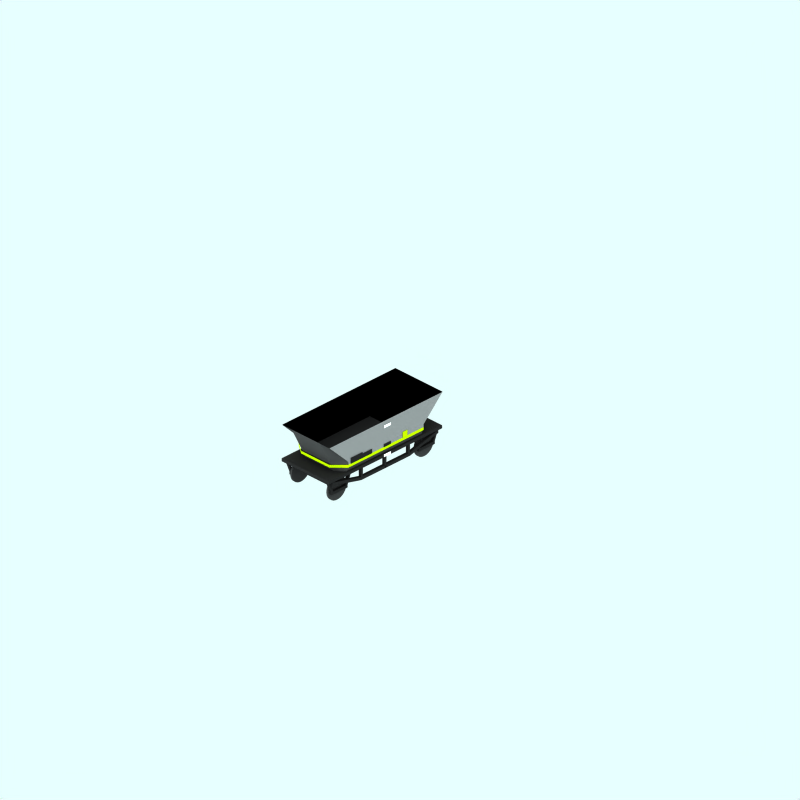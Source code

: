 # Source: haa.blend  (saved by Blender 2.42.0; exported with 4.5.12 LTS)
import bpy
from mathutils import Matrix  # noqa: F401  (used for matrix-valued properties, if any)

bpy.ops.wm.read_factory_settings(use_empty=True)
scene = bpy.context.scene
scene.name = 'Scene'

# ---- collections
col_collection_1 = bpy.data.collections.new('Collection 1'); scene.collection.children.link(col_collection_1)
col_collection_2 = bpy.data.collections.new('Collection 2'); scene.collection.children.link(col_collection_2)
col_collection_2.hide_render = True
col_collection_2.hide_viewport = True
col_collection_3 = bpy.data.collections.new('Collection 3'); scene.collection.children.link(col_collection_3)

# ---- materials (node trees are filled in below, after node groups)
mat_underframe = bpy.data.materials.new('Underframe')
mat_underframe.alpha_threshold = 0.0
mat_underframe.preview_render_type = 'FLAT'
mat_underframe.diffuse_color = (0.1334, 0.1334, 0.1334, 1.0)
mat_underframe.roughness = 0.5
mat_underframe.line_color = (0.0, 0.0, 0.0, 1.0)
mat_sign = bpy.data.materials.new('Sign')
mat_sign.alpha_threshold = 0.0
mat_sign.preview_render_type = 'FLAT'
mat_sign.diffuse_color = (1.0, 1.0, 1.0, 1.0)
mat_sign.roughness = 0.5
mat_sign.line_color = (0.0, 0.0, 0.0, 1.0)
mat_stripe = bpy.data.materials.new('Stripe')
mat_stripe.alpha_threshold = 0.0
mat_stripe.preview_render_type = 'FLAT'
mat_stripe.diffuse_color = (0.7154, 0.8921, 0.0, 1.0)
mat_stripe.roughness = 0.5
mat_stripe.line_color = (0.0, 0.0, 0.0, 1.0)
mat_maincolour1 = bpy.data.materials.new('MainColour1')
mat_maincolour1.alpha_threshold = 0.0
mat_maincolour1.preview_render_type = 'CUBE'
mat_maincolour1.diffuse_color = (0.5091, 0.509, 0.509, 1.0)
mat_maincolour1.specular_color = (1.0, 0.9999, 0.9999)
mat_maincolour1.roughness = 0.5
mat_maincolour1.line_color = (0.0, 0.0, 0.0, 1.0)
mat_maincolour2 = bpy.data.materials.new('MainColour2')
mat_maincolour2.alpha_threshold = 0.0
mat_maincolour2.preview_render_type = 'FLAT'
mat_maincolour2.diffuse_color = (0.2586, 0.2586, 0.2586, 1.0)
mat_maincolour2.roughness = 0.5
mat_maincolour2.line_color = (0.0, 0.0, 0.0, 1.0)
mat_inner = bpy.data.materials.new('Inner')
mat_inner.alpha_threshold = 0.0
mat_inner.preview_render_type = 'FLAT'
mat_inner.diffuse_color = (0.0001, 9.999e-05, 9.999e-05, 1.0)
mat_inner.roughness = 0.5
mat_inner.line_color = (0.0, 0.0, 0.0, 1.0)
mat_wheel = bpy.data.materials.new('wheel')
mat_wheel.alpha_threshold = 0.0
mat_wheel.preview_render_type = 'FLAT'
mat_wheel.diffuse_color = (0.2144, 0.2144, 0.2144, 1.0)
mat_wheel.roughness = 0.5
mat_wheel.line_color = (0.0, 0.0, 0.0, 1.0)

# ---- material node trees

# ---- world
world_world = bpy.data.worlds.new('World'); scene.world = world_world
world_world.color = (0.9059, 1.0, 1.0)
world_world.use_sun_shadow = False
world_world.sun_shadow_jitter_overblur = 0.0
world_world.cycles.sampling_method = 'MANUAL'
world_world.cycles.sample_map_resolution = 256

# ---- cameras
cam_camera_001 = bpy.data.cameras.new('Camera.001')
cam_camera_001.type = 'ORTHO'
cam_camera_001.passepartout_alpha = 0.2
cam_camera_001.clip_end = 100.0
cam_camera_001.lens = 35.0
cam_camera_001.ortho_scale = 24.0
cam_camera_001.display_size = 5.91
cam_camera_001.show_passepartout = False
cam_camera_001.show_safe_areas = True
cam_camera_001.dof.focus_distance = 0.0
cam_camera_001.dof.aperture_fstop = 128.0

# ---- lights
light_lamp = bpy.data.lights.new('Lamp', 'SUN')
light_lamp.transmission_factor = 0.0
light_lamp.angle = 1.571
light_lamp.energy = 0.028
light_lamp.shadow_buffer_clip_start = 0.5
light_lamp.shadow_soft_size = 1.0
light_lamp.shadow_cascade_max_distance = 1000.0
light_lamp.cycles.use_multiple_importance_sampling = False

# ---- meshes
me_cube_007 = bpy.data.meshes.new('Cube.007')
me_cube_007.from_pydata([(-1.575, 0.6422, 0.8991), (-1.575, 0.9422, 0.8991), (-1.575, 0.6422, 0.9991), (-1.575, 0.9422, 0.9991), (-1.645, 0.6422, 0.8991), (-1.645, 0.9422, 0.8991), (-1.645, 0.6422, 0.9991), (-1.645, 0.9422, 0.9991)], [], [(0, 2, 3, 1), (4, 6, 7, 5), (2, 6, 7, 3), (1, 3, 7, 5), (0, 4, 6, 2), (0, 1, 5, 4)])
me_cube_007.materials.append(mat_underframe)
me_cube_007.use_remesh_preserve_volume = False
me_cube_007.use_remesh_preserve_attributes = False
me_cube_007.use_mirror_vertex_groups = False
me_cube_007.update()
me_cube_006 = bpy.data.meshes.new('Cube.006')
me_cube_006.from_pydata([(-1.575, 0.6422, 0.8936), (-1.575, 0.9422, 0.8936), (-1.575, 0.6422, 0.9936), (-1.575, 0.9422, 0.9936), (-1.645, 0.6422, 0.8936), (-1.645, 0.9422, 0.8936), (-1.645, 0.6422, 0.9936), (-1.645, 0.9422, 0.9936)], [], [(0, 2, 3, 1), (4, 6, 7, 5), (2, 6, 7, 3), (1, 3, 7, 5), (0, 4, 6, 2), (0, 1, 5, 4)])
me_cube_006.materials.append(mat_underframe)
me_cube_006.use_remesh_preserve_volume = False
me_cube_006.use_remesh_preserve_attributes = False
me_cube_006.use_mirror_vertex_groups = False
me_cube_006.update()
me_cube_005 = bpy.data.meshes.new('Cube.005')
me_cube_005.from_pydata([(-0.575, 0.6422, 0.8936), (-0.575, 0.9422, 0.8936), (-0.575, 0.6422, 0.9936), (-0.575, 0.9422, 0.9936), (-0.645, 0.6422, 0.8936), (-0.645, 0.9422, 0.8936), (-0.645, 0.6422, 0.9936), (-0.645, 0.9422, 0.9936)], [], [(0, 2, 3, 1), (4, 6, 7, 5), (2, 6, 7, 3), (1, 3, 7, 5), (0, 4, 6, 2), (0, 1, 5, 4)])
me_cube_005.materials.append(mat_underframe)
me_cube_005.use_remesh_preserve_volume = False
me_cube_005.use_remesh_preserve_attributes = False
me_cube_005.use_mirror_vertex_groups = False
me_cube_005.update()
me_cube_004 = bpy.data.meshes.new('Cube.004')
me_cube_004.from_pydata([(-0.575, 0.6422, 0.8991), (-0.575, 0.9422, 0.8991), (-0.575, 0.6422, 0.9991), (-0.575, 0.9422, 0.9991), (-0.645, 0.6422, 0.8991), (-0.645, 0.9422, 0.8991), (-0.645, 0.6422, 0.9991), (-0.645, 0.9422, 0.9991)], [], [(0, 2, 3, 1), (4, 6, 7, 5), (2, 6, 7, 3), (1, 3, 7, 5), (0, 4, 6, 2), (0, 1, 5, 4)])
me_cube_004.materials.append(mat_underframe)
me_cube_004.use_remesh_preserve_volume = False
me_cube_004.use_remesh_preserve_attributes = False
me_cube_004.use_mirror_vertex_groups = False
me_cube_004.update()
me_cube_001 = bpy.data.meshes.new('Cube.001')
me_cube_001.from_pydata([(-0.575, 0.5422, 0.8936), (-0.575, 0.6422, 0.8936), (-0.575, 0.5422, 0.9936), (-0.575, 0.6422, 0.9936), (-1.645, 0.5422, 0.8936), (-1.645, 0.6422, 0.8936), (-1.645, 0.5422, 0.9936), (-1.645, 0.6422, 0.9936)], [], [(0, 2, 3, 1), (4, 6, 7, 5), (2, 6, 7, 3), (1, 3, 7, 5), (0, 4, 6, 2), (0, 1, 5, 4)])
me_cube_001.materials.append(mat_underframe)
me_cube_001.use_remesh_preserve_volume = False
me_cube_001.use_remesh_preserve_attributes = False
me_cube_001.use_mirror_vertex_groups = False
me_cube_001.update()
me_cube = bpy.data.meshes.new('Cube')
me_cube.from_pydata([(-0.575, 0.5422, 0.8991), (-0.575, 0.6422, 0.8991), (-0.575, 0.5422, 0.9991), (-0.575, 0.6422, 0.9991), (-1.645, 0.5422, 0.8991), (-1.645, 0.6422, 0.8991), (-1.645, 0.5422, 0.9991), (-1.645, 0.6422, 0.9991)], [], [(0, 2, 3, 1), (4, 6, 7, 5), (2, 6, 7, 3), (1, 3, 7, 5), (0, 4, 6, 2), (0, 1, 5, 4)])
me_cube.materials.append(mat_underframe)
me_cube.use_remesh_preserve_volume = False
me_cube.use_remesh_preserve_attributes = False
me_cube.use_mirror_vertex_groups = False
me_cube.update()
me_plane_053 = bpy.data.meshes.new('Plane.053')
me_plane_053.from_pydata([(-1.4, 1.05, 1.01), (-1.4, 0.95, 1.01), (-1.7, 0.95, 1.01), (-1.7, 1.05, 1.01)], [], [(0, 3, 2, 1)])
me_plane_053.materials.append(mat_sign)
me_plane_053.use_remesh_preserve_volume = False
me_plane_053.use_remesh_preserve_attributes = False
me_plane_053.use_mirror_vertex_groups = False
me_plane_053.update()
me_plane_052 = bpy.data.meshes.new('Plane.052')
me_plane_052.from_pydata([(-1.4, 2.05, 1.01), (-1.4, 1.95, 1.01), (-1.7, 1.95, 1.01), (-1.7, 2.05, 1.01)], [], [(0, 3, 2, 1)])
me_plane_052.materials.append(mat_sign)
me_plane_052.use_remesh_preserve_volume = False
me_plane_052.use_remesh_preserve_attributes = False
me_plane_052.use_mirror_vertex_groups = False
me_plane_052.update()
me_plane_051 = bpy.data.meshes.new('Plane.051')
me_plane_051.from_pydata([(-1.4, 2.05, 1.01), (-1.4, 1.95, 1.01), (-1.7, 1.95, 1.01), (-1.7, 2.05, 1.01)], [], [(0, 3, 2, 1)])
me_plane_051.materials.append(mat_sign)
me_plane_051.use_remesh_preserve_volume = False
me_plane_051.use_remesh_preserve_attributes = False
me_plane_051.use_mirror_vertex_groups = False
me_plane_051.update()
me_plane_050 = bpy.data.meshes.new('Plane.050')
me_plane_050.from_pydata([(-1.4, 1.05, 1.01), (-1.4, 0.95, 1.01), (-1.7, 0.95, 1.01), (-1.7, 1.05, 1.01)], [], [(0, 3, 2, 1)])
me_plane_050.materials.append(mat_sign)
me_plane_050.use_remesh_preserve_volume = False
me_plane_050.use_remesh_preserve_attributes = False
me_plane_050.use_mirror_vertex_groups = False
me_plane_050.update()
me_plane_049 = bpy.data.meshes.new('Plane.049')
me_plane_049.from_pydata([(-2.6, 1.5, 1.01), (-2.6, 1.3, 1.01), (-3.1, 1.3, 1.01), (-3.1, 1.5, 1.01)], [], [(0, 3, 2, 1)])
me_plane_049.materials.append(mat_underframe)
me_plane_049.use_remesh_preserve_volume = False
me_plane_049.use_remesh_preserve_attributes = False
me_plane_049.use_mirror_vertex_groups = False
me_plane_049.update()
me_plane_048 = bpy.data.meshes.new('Plane.048')
me_plane_048.from_pydata([(-2.2, 1.45, 1.01), (-2.2, 1.3, 1.01), (-2.6, 1.3, 1.01), (-2.6, 1.45, 1.01)], [], [(0, 3, 2, 1)])
me_plane_048.materials.append(mat_underframe)
me_plane_048.use_remesh_preserve_volume = False
me_plane_048.use_remesh_preserve_attributes = False
me_plane_048.use_mirror_vertex_groups = False
me_plane_048.update()
me_plane_047 = bpy.data.meshes.new('Plane.047')
me_plane_047.from_pydata([(-1.4, 1.4, 1.01), (-1.4, 1.3, 1.01), (-1.7, 1.3, 1.01), (-1.7, 1.4, 1.01)], [], [(0, 3, 2, 1)])
me_plane_047.materials.append(mat_underframe)
me_plane_047.use_remesh_preserve_volume = False
me_plane_047.use_remesh_preserve_attributes = False
me_plane_047.use_mirror_vertex_groups = False
me_plane_047.update()
me_plane_046 = bpy.data.meshes.new('Plane.046')
me_plane_046.from_pydata([(-0.7, 1.5, 1.01), (-0.7, 1.3, 1.01), (-0.9, 1.3, 1.01), (-0.9, 1.5, 1.01)], [], [(0, 3, 2, 1)])
me_plane_046.materials.append(mat_stripe)
me_plane_046.use_remesh_preserve_volume = False
me_plane_046.use_remesh_preserve_attributes = False
me_plane_046.use_mirror_vertex_groups = False
me_plane_046.update()
me_plane_037 = bpy.data.meshes.new('Plane.037')
me_plane_037.from_pydata([(-0.7, 1.5, 1.01), (-0.7, 1.3, 1.01), (-0.9, 1.3, 1.01), (-0.9, 1.5, 1.01)], [], [(0, 3, 2, 1)])
me_plane_037.materials.append(mat_stripe)
me_plane_037.use_remesh_preserve_volume = False
me_plane_037.use_remesh_preserve_attributes = False
me_plane_037.use_mirror_vertex_groups = False
me_plane_037.update()
me_plane_036 = bpy.data.meshes.new('Plane.036')
me_plane_036.from_pydata([(-1.4, 1.4, 1.01), (-1.4, 1.3, 1.01), (-1.7, 1.3, 1.01), (-1.7, 1.4, 1.01)], [], [(0, 3, 2, 1)])
me_plane_036.materials.append(mat_underframe)
me_plane_036.use_remesh_preserve_volume = False
me_plane_036.use_remesh_preserve_attributes = False
me_plane_036.use_mirror_vertex_groups = False
me_plane_036.update()
me_plane_035 = bpy.data.meshes.new('Plane.035')
me_plane_035.from_pydata([(-2.2, 1.45, 1.01), (-2.2, 1.3, 1.01), (-2.6, 1.3, 1.01), (-2.6, 1.45, 1.01)], [], [(0, 3, 2, 1)])
me_plane_035.materials.append(mat_underframe)
me_plane_035.use_remesh_preserve_volume = False
me_plane_035.use_remesh_preserve_attributes = False
me_plane_035.use_mirror_vertex_groups = False
me_plane_035.update()
me_plane_034 = bpy.data.meshes.new('Plane.034')
me_plane_034.from_pydata([(-2.6, 1.5, 1.01), (-2.6, 1.3, 1.01), (-3.1, 1.3, 1.01), (-3.1, 1.5, 1.01)], [], [(0, 3, 2, 1)])
me_plane_034.materials.append(mat_underframe)
me_plane_034.use_remesh_preserve_volume = False
me_plane_034.use_remesh_preserve_attributes = False
me_plane_034.use_mirror_vertex_groups = False
me_plane_034.update()
me_plane_017 = bpy.data.meshes.new('Plane.017')
me_plane_017.from_pydata([(0.8, 2.199, -0.9999), (-3.576e-07, 1.399, -0.9999), (-3.2, 1.399, -0.9999), (-4.0, 2.199, -0.9999), (-3.576e-07, 1.299, -0.9999), (-3.2, 1.299, -0.9999)], [], [(0, 3, 2, 1), (1, 2, 5, 4)])
me_plane_017.materials.append(mat_maincolour1)
me_plane_017.use_remesh_preserve_volume = False
me_plane_017.use_remesh_preserve_attributes = False
me_plane_017.use_mirror_vertex_groups = False
me_plane_017.update()
me_plane_016 = bpy.data.meshes.new('Plane.016')
me_plane_016.from_pydata([(0.8, 2.199, 1.0), (-3.576e-07, 1.399, 1.0), (-3.2, 1.399, 1.0), (-4.0, 2.199, 1.0), (-3.576e-07, 1.299, 1.0), (-3.2, 1.299, 1.0)], [], [(0, 3, 2, 1), (1, 2, 5, 4)])
me_plane_016.materials.append(mat_maincolour1)
me_plane_016.use_remesh_preserve_volume = False
me_plane_016.use_remesh_preserve_attributes = False
me_plane_016.use_mirror_vertex_groups = False
me_plane_016.update()
me_plane_014 = bpy.data.meshes.new('Plane.014')
me_plane_014.from_pydata([(-4.0, 2.199, -0.9999), (-3.2, 1.399, -0.9999), (-3.2, 0.8992, -0.8999), (-4.0, 2.199, 1.0), (-3.2, 1.399, 1.0), (-3.2, 0.8992, 0.9001), (-4.0, 2.199, -0.5999), (-4.0, 2.199, 0.6001), (-3.6, 1.399, -0.5999), (-3.6, 1.399, 0.6001), (-3.4, 0.8992, -0.5999), (-3.4, 0.8992, 0.6001), (0.8, 2.199, -0.9999), (-3.576e-07, 1.399, -0.9999), (-5.96e-07, 0.8992, -0.8999), (0.8, 2.199, 1.0), (-3.576e-07, 1.399, 1.0), (-5.96e-07, 0.8992, 0.9001), (0.8, 2.199, -0.5999), (0.8, 2.199, 0.6001), (0.4, 1.399, -0.5999), (0.4, 1.399, 0.6001), (-0.1, 0.8992, -0.5999), (0.2, 0.8992, 0.6001)], [], [(0, 6, 1), (7, 3, 4), (1, 8, 2), (8, 1, 6), (9, 4, 5), (9, 8, 6), (7, 4, 9), (7, 9, 6), (10, 2, 8), (11, 10, 8), (9, 5, 11), (9, 11, 8), (12, 18, 13), (19, 15, 16), (13, 20, 14), (20, 13, 18), (21, 16, 17), (21, 20, 18), (19, 16, 21), (19, 21, 18), (22, 14, 20), (23, 22, 20), (21, 17, 23), (21, 23, 20), (4, 16, 17, 5), (1, 13, 14, 2)])
me_plane_014.materials.append(mat_maincolour2)
me_plane_014.use_remesh_preserve_volume = False
me_plane_014.use_remesh_preserve_attributes = False
me_plane_014.use_mirror_vertex_groups = False
me_plane_014.update()
me_plane_013 = bpy.data.meshes.new('Plane.013')
me_plane_013.from_pydata([(-3.576e-07, 1.299, -0.9999), (-3.3, 1.299, -0.9999), (-3.576e-07, 1.299, 1.0), (-3.2, 1.299, 1.0), (-3.576e-07, 1.199, -0.9999), (-3.3, 1.199, -0.9999), (-3.576e-07, 1.199, 1.0), (-3.2, 1.199, 1.0), (0.4, 1.299, -0.5999), (0.4, 1.199, -0.5999), (0.4, 1.299, 0.6001), (0.4, 1.199, 0.6001), (-3.6, 1.199, 0.6001), (-3.6, 1.299, 0.6001), (-3.6, 1.199, -0.5999), (-3.6, 1.299, -0.5999)], [], [(0, 1, 5, 4), (2, 3, 7, 6), (0, 4, 9, 8), (2, 6, 11, 10), (8, 10, 11, 9), (15, 13, 12, 14), (3, 7, 12, 13), (1, 15, 14, 5)])
me_plane_013.materials.append(mat_stripe)
me_plane_013.use_remesh_preserve_volume = False
me_plane_013.use_remesh_preserve_attributes = False
me_plane_013.use_mirror_vertex_groups = False
me_plane_013.update()
me_plane_012 = bpy.data.meshes.new('Plane.012')
me_plane_012.from_pydata([(-0.79, 2.199, -0.9899), (0.01, 1.399, -0.9899), (0.51, 0.8992, -0.8899), (-0.79, 2.199, 0.9901), (0.01, 1.399, 0.9901), (0.51, 0.8992, 0.8901), (-0.79, 2.199, -0.5999), (-0.79, 2.199, 0.6001), (0.01, 1.399, -0.5999), (0.01, 1.399, 0.6001), (0.51, 0.8992, -0.5999), (0.51, 0.8992, 0.6001), (3.99, 2.199, -0.9899), (3.19, 1.399, -0.9899), (2.69, 0.8992, -0.8899), (3.99, 2.199, 0.9901), (3.19, 1.399, 0.9901), (2.69, 0.8992, 0.8901), (3.99, 2.199, -0.5999), (3.99, 2.199, 0.6001), (3.19, 1.399, -0.5999), (3.19, 1.399, 0.6001), (2.69, 0.8992, -0.5999), (2.69, 0.8992, 0.6001)], [], [(0, 6, 1), (7, 3, 4), (1, 8, 2), (8, 1, 6), (9, 4, 5), (9, 8, 6), (7, 4, 9), (7, 9, 6), (10, 2, 8), (11, 10, 8), (9, 5, 11), (9, 11, 8), (12, 18, 13), (19, 15, 16), (13, 20, 14), (20, 13, 18), (21, 16, 17), (21, 20, 18), (19, 16, 21), (19, 21, 18), (22, 14, 20), (23, 22, 20), (21, 17, 23), (21, 23, 20), (0, 12, 13, 1), (1, 13, 14, 2), (4, 16, 17, 5), (3, 15, 16, 4), (17, 5, 11), (23, 17, 11), (23, 11, 10), (22, 23, 10), (22, 10, 2), (14, 22, 2)])
me_plane_012.materials.append(mat_inner)
me_plane_012.use_remesh_preserve_volume = False
me_plane_012.use_remesh_preserve_attributes = False
me_plane_012.use_mirror_vertex_groups = False
me_plane_012.update()
me_cube_076 = bpy.data.meshes.new('Cube.076')
me_cube_076.from_pydata([(-3.125, 0.4422, 0.7991), (-3.125, 0.5422, 0.7991), (-3.125, 0.4422, 0.8991), (-3.125, 0.5422, 0.8991), (-3.795, 0.4422, 0.7991), (-3.795, 0.5422, 0.7991), (-3.795, 0.4422, 0.8991), (-3.795, 0.5422, 0.8991)], [], [(0, 2, 3, 1), (4, 6, 7, 5), (2, 6, 7, 3), (1, 3, 7, 5), (0, 4, 6, 2), (0, 1, 5, 4)])
me_cube_076.materials.append(mat_underframe)
me_cube_076.use_remesh_preserve_volume = False
me_cube_076.use_remesh_preserve_attributes = False
me_cube_076.use_mirror_vertex_groups = False
me_cube_076.update()
me_cube_075 = bpy.data.meshes.new('Cube.075')
me_cube_075.from_pydata([(-3.725, 0.5422, 0.7991), (-3.925, 1.042, 0.7991), (-3.725, 0.5422, 0.8991), (-3.925, 1.042, 0.8991), (-3.795, 0.5422, 0.7991), (-3.995, 1.042, 0.7991), (-3.795, 0.5422, 0.8991), (-3.995, 1.042, 0.8991)], [], [(0, 2, 3, 1), (4, 6, 7, 5), (2, 6, 7, 3), (1, 3, 7, 5), (0, 4, 6, 2), (0, 1, 5, 4)])
me_cube_075.materials.append(mat_underframe)
me_cube_075.use_remesh_preserve_volume = False
me_cube_075.use_remesh_preserve_attributes = False
me_cube_075.use_mirror_vertex_groups = False
me_cube_075.update()
me_cube_074 = bpy.data.meshes.new('Cube.074')
me_cube_074.from_pydata([(3.195, 0.5422, 0.7991), (2.995, 1.042, 0.7991), (3.195, 0.5422, 0.8991), (2.995, 1.042, 0.8991), (3.125, 0.5422, 0.7991), (2.925, 1.042, 0.7991), (3.125, 0.5422, 0.8991), (2.925, 1.042, 0.8991)], [], [(0, 2, 3, 1), (4, 6, 7, 5), (2, 6, 7, 3), (1, 3, 7, 5), (0, 4, 6, 2), (0, 1, 5, 4)])
me_cube_074.materials.append(mat_underframe)
me_cube_074.use_remesh_preserve_volume = False
me_cube_074.use_remesh_preserve_attributes = False
me_cube_074.use_mirror_vertex_groups = False
me_cube_074.update()
me_cube_073 = bpy.data.meshes.new('Cube.073')
me_cube_073.from_pydata([(-0.505, 0.5422, 0.7991), (-0.705, 1.042, 0.7991), (-0.505, 0.5422, 0.8991), (-0.705, 1.042, 0.8991), (-0.575, 0.5422, 0.7991), (-0.775, 1.042, 0.7991), (-0.575, 0.5422, 0.8991), (-0.775, 1.042, 0.8991)], [], [(0, 2, 3, 1), (4, 6, 7, 5), (2, 6, 7, 3), (1, 3, 7, 5), (0, 4, 6, 2), (0, 1, 5, 4)])
me_cube_073.materials.append(mat_underframe)
me_cube_073.use_remesh_preserve_volume = False
me_cube_073.use_remesh_preserve_attributes = False
me_cube_073.use_mirror_vertex_groups = False
me_cube_073.update()
me_cube_072 = bpy.data.meshes.new('Cube.072')
me_cube_072.from_pydata([(-0.02503, 0.5422, 0.7991), (-0.225, 1.042, 0.7991), (-0.02503, 0.5422, 0.8991), (-0.225, 1.042, 0.8991), (-0.09497, 0.5422, 0.7991), (-0.295, 1.042, 0.7991), (-0.09497, 0.5422, 0.8991), (-0.295, 1.042, 0.8991)], [], [(0, 2, 3, 1), (4, 6, 7, 5), (2, 6, 7, 3), (1, 3, 7, 5), (0, 4, 6, 2), (0, 1, 5, 4)])
me_cube_072.materials.append(mat_underframe)
me_cube_072.use_remesh_preserve_volume = False
me_cube_072.use_remesh_preserve_attributes = False
me_cube_072.use_mirror_vertex_groups = False
me_cube_072.update()
me_cube_071 = bpy.data.meshes.new('Cube.071')
me_cube_071.from_pydata([(0.575, 0.4422, 0.7991), (0.575, 0.5422, 0.7991), (0.575, 0.4422, 0.8991), (0.575, 0.5422, 0.8991), (-0.09497, 0.4422, 0.7991), (-0.09497, 0.5422, 0.7991), (-0.09497, 0.4422, 0.8991), (-0.09497, 0.5422, 0.8991)], [], [(0, 2, 3, 1), (4, 6, 7, 5), (2, 6, 7, 3), (1, 3, 7, 5), (0, 4, 6, 2), (0, 1, 5, 4)])
me_cube_071.materials.append(mat_underframe)
me_cube_071.use_remesh_preserve_volume = False
me_cube_071.use_remesh_preserve_attributes = False
me_cube_071.use_mirror_vertex_groups = False
me_cube_071.update()
me_cube_069 = bpy.data.meshes.new('Cube.069')
me_cube_069.from_pydata([(-2.575, 0.6422, 0.8991), (-2.575, 0.9422, 0.8991), (-2.575, 0.6422, 0.9991), (-2.575, 0.9422, 0.9991), (-2.645, 0.6422, 0.8991), (-2.645, 0.9422, 0.8991), (-2.645, 0.6422, 0.9991), (-2.645, 0.9422, 0.9991)], [], [(0, 2, 3, 1), (4, 6, 7, 5), (2, 6, 7, 3), (1, 3, 7, 5), (0, 4, 6, 2), (0, 1, 5, 4)])
me_cube_069.materials.append(mat_underframe)
me_cube_069.use_remesh_preserve_volume = False
me_cube_069.use_remesh_preserve_attributes = False
me_cube_069.use_mirror_vertex_groups = False
me_cube_069.update()
me_cube_068 = bpy.data.meshes.new('Cube.068')
me_cube_068.from_pydata([(-1.575, 0.5422, 0.8991), (-1.575, 0.6422, 0.8991), (-1.575, 0.5422, 0.9991), (-1.575, 0.6422, 0.9991), (-2.645, 0.5422, 0.8991), (-2.645, 0.6422, 0.8991), (-2.645, 0.5422, 0.9991), (-2.645, 0.6422, 0.9991)], [], [(0, 2, 3, 1), (4, 6, 7, 5), (2, 6, 7, 3), (1, 3, 7, 5), (0, 4, 6, 2), (0, 1, 5, 4)])
me_cube_068.materials.append(mat_underframe)
me_cube_068.use_remesh_preserve_volume = False
me_cube_068.use_remesh_preserve_attributes = False
me_cube_068.use_mirror_vertex_groups = False
me_cube_068.update()
me_cube_067 = bpy.data.meshes.new('Cube.067')
me_cube_067.from_pydata([(3.845, 0.9422, 0.8991), (3.845, 0.8422, 0.8991), (2.645, 0.5422, 0.8991), (2.645, 0.6422, 0.8991), (3.845, 0.9422, 0.9991), (3.845, 0.8422, 0.9991), (2.645, 0.5422, 0.9991), (2.645, 0.6422, 0.9991)], [], [(0, 1, 2, 3), (4, 7, 6, 5), (0, 4, 5, 1), (1, 5, 6, 2), (2, 6, 7, 3), (4, 0, 3, 7)])
me_cube_067.materials.append(mat_underframe)
me_cube_067.use_remesh_preserve_volume = False
me_cube_067.use_remesh_preserve_attributes = False
me_cube_067.use_mirror_vertex_groups = False
me_cube_067.update()
me_cube_066 = bpy.data.meshes.new('Cube.066')
me_cube_066.from_pydata([(0.625, 0.9422, 0.8991), (0.625, 0.8422, 0.8991), (-0.575, 0.5422, 0.8991), (-0.575, 0.6422, 0.8991), (0.625, 0.9422, 0.9991), (0.625, 0.8422, 0.9991), (-0.575, 0.5422, 0.9991), (-0.575, 0.6422, 0.9991)], [], [(0, 1, 2, 3), (4, 7, 6, 5), (0, 4, 5, 1), (1, 5, 6, 2), (2, 6, 7, 3), (4, 0, 3, 7)])
me_cube_066.materials.append(mat_underframe)
me_cube_066.use_remesh_preserve_volume = False
me_cube_066.use_remesh_preserve_attributes = False
me_cube_066.use_mirror_vertex_groups = False
me_cube_066.update()
me_cube_065 = bpy.data.meshes.new('Cube.065')
me_cube_065.from_pydata([(0.625, 0.9422, 0.8936), (0.625, 0.8422, 0.8936), (-0.575, 0.5422, 0.8936), (-0.575, 0.6422, 0.8936), (0.625, 0.9422, 0.9936), (0.625, 0.8422, 0.9936), (-0.575, 0.5422, 0.9936), (-0.575, 0.6422, 0.9936)], [], [(0, 1, 2, 3), (4, 7, 6, 5), (0, 4, 5, 1), (1, 5, 6, 2), (2, 6, 7, 3), (4, 0, 3, 7)])
me_cube_065.materials.append(mat_underframe)
me_cube_065.use_remesh_preserve_volume = False
me_cube_065.use_remesh_preserve_attributes = False
me_cube_065.use_mirror_vertex_groups = False
me_cube_065.update()
me_cube_064 = bpy.data.meshes.new('Cube.064')
me_cube_064.from_pydata([(3.845, 0.9422, 0.8936), (3.845, 0.8422, 0.8936), (2.645, 0.5422, 0.8936), (2.645, 0.6422, 0.8936), (3.845, 0.9422, 0.9936), (3.845, 0.8422, 0.9936), (2.645, 0.5422, 0.9936), (2.645, 0.6422, 0.9936)], [], [(0, 1, 2, 3), (4, 7, 6, 5), (0, 4, 5, 1), (1, 5, 6, 2), (2, 6, 7, 3), (4, 0, 3, 7)])
me_cube_064.materials.append(mat_underframe)
me_cube_064.use_remesh_preserve_volume = False
me_cube_064.use_remesh_preserve_attributes = False
me_cube_064.use_mirror_vertex_groups = False
me_cube_064.update()
me_cube_063 = bpy.data.meshes.new('Cube.063')
me_cube_063.from_pydata([(-1.575, 0.5422, 0.8936), (-1.575, 0.6422, 0.8936), (-1.575, 0.5422, 0.9936), (-1.575, 0.6422, 0.9936), (-2.645, 0.5422, 0.8936), (-2.645, 0.6422, 0.8936), (-2.645, 0.5422, 0.9936), (-2.645, 0.6422, 0.9936)], [], [(0, 2, 3, 1), (4, 6, 7, 5), (2, 6, 7, 3), (1, 3, 7, 5), (0, 4, 6, 2), (0, 1, 5, 4)])
me_cube_063.materials.append(mat_underframe)
me_cube_063.use_remesh_preserve_volume = False
me_cube_063.use_remesh_preserve_attributes = False
me_cube_063.use_mirror_vertex_groups = False
me_cube_063.update()
me_cube_062 = bpy.data.meshes.new('Cube.062')
me_cube_062.from_pydata([(-2.575, 0.6422, 0.8936), (-2.575, 0.9422, 0.8936), (-2.575, 0.6422, 0.9936), (-2.575, 0.9422, 0.9936), (-2.645, 0.6422, 0.8936), (-2.645, 0.9422, 0.8936), (-2.645, 0.6422, 0.9936), (-2.645, 0.9422, 0.9936)], [], [(0, 2, 3, 1), (4, 6, 7, 5), (2, 6, 7, 3), (1, 3, 7, 5), (0, 4, 6, 2), (0, 1, 5, 4)])
me_cube_062.materials.append(mat_underframe)
me_cube_062.use_remesh_preserve_volume = False
me_cube_062.use_remesh_preserve_attributes = False
me_cube_062.use_mirror_vertex_groups = False
me_cube_062.update()
me_cube_060 = bpy.data.meshes.new('Cube.060')
me_cube_060.from_pydata([(0.575, 0.4422, 0.7936), (0.575, 0.5422, 0.7936), (0.575, 0.4422, 0.8936), (0.575, 0.5422, 0.8936), (-0.09497, 0.4422, 0.7936), (-0.09497, 0.5422, 0.7936), (-0.09497, 0.4422, 0.8936), (-0.09497, 0.5422, 0.8936)], [], [(0, 2, 3, 1), (4, 6, 7, 5), (2, 6, 7, 3), (1, 3, 7, 5), (0, 4, 6, 2), (0, 1, 5, 4)])
me_cube_060.materials.append(mat_underframe)
me_cube_060.use_remesh_preserve_volume = False
me_cube_060.use_remesh_preserve_attributes = False
me_cube_060.use_mirror_vertex_groups = False
me_cube_060.update()
me_cube_059 = bpy.data.meshes.new('Cube.059')
me_cube_059.from_pydata([(-0.02503, 0.5422, 0.7936), (-0.225, 1.042, 0.7936), (-0.02503, 0.5422, 0.8936), (-0.225, 1.042, 0.8936), (-0.09497, 0.5422, 0.7936), (-0.295, 1.042, 0.7936), (-0.09497, 0.5422, 0.8936), (-0.295, 1.042, 0.8936)], [], [(0, 2, 3, 1), (4, 6, 7, 5), (2, 6, 7, 3), (1, 3, 7, 5), (0, 4, 6, 2), (0, 1, 5, 4)])
me_cube_059.materials.append(mat_underframe)
me_cube_059.use_remesh_preserve_volume = False
me_cube_059.use_remesh_preserve_attributes = False
me_cube_059.use_mirror_vertex_groups = False
me_cube_059.update()
me_cube_058 = bpy.data.meshes.new('Cube.058')
me_cube_058.from_pydata([(-0.505, 0.5422, 0.7936), (-0.705, 1.042, 0.7936), (-0.505, 0.5422, 0.8936), (-0.705, 1.042, 0.8936), (-0.575, 0.5422, 0.7936), (-0.775, 1.042, 0.7936), (-0.575, 0.5422, 0.8936), (-0.775, 1.042, 0.8936)], [], [(0, 2, 3, 1), (4, 6, 7, 5), (2, 6, 7, 3), (1, 3, 7, 5), (0, 4, 6, 2), (0, 1, 5, 4)])
me_cube_058.materials.append(mat_underframe)
me_cube_058.use_remesh_preserve_volume = False
me_cube_058.use_remesh_preserve_attributes = False
me_cube_058.use_mirror_vertex_groups = False
me_cube_058.update()
me_cube_057 = bpy.data.meshes.new('Cube.057')
me_cube_057.from_pydata([(3.195, 0.5422, 0.7936), (2.995, 1.042, 0.7936), (3.195, 0.5422, 0.8936), (2.995, 1.042, 0.8936), (3.125, 0.5422, 0.7936), (2.925, 1.042, 0.7936), (3.125, 0.5422, 0.8936), (2.925, 1.042, 0.8936)], [], [(0, 2, 3, 1), (4, 6, 7, 5), (2, 6, 7, 3), (1, 3, 7, 5), (0, 4, 6, 2), (0, 1, 5, 4)])
me_cube_057.materials.append(mat_underframe)
me_cube_057.use_remesh_preserve_volume = False
me_cube_057.use_remesh_preserve_attributes = False
me_cube_057.use_mirror_vertex_groups = False
me_cube_057.update()
me_cube_056 = bpy.data.meshes.new('Cube.056')
me_cube_056.from_pydata([(-3.725, 0.5422, 0.7936), (-3.925, 1.042, 0.7936), (-3.725, 0.5422, 0.8936), (-3.925, 1.042, 0.8936), (-3.795, 0.5422, 0.7936), (-3.995, 1.042, 0.7936), (-3.795, 0.5422, 0.8936), (-3.995, 1.042, 0.8936)], [], [(0, 2, 3, 1), (4, 6, 7, 5), (2, 6, 7, 3), (1, 3, 7, 5), (0, 4, 6, 2), (0, 1, 5, 4)])
me_cube_056.materials.append(mat_underframe)
me_cube_056.use_remesh_preserve_volume = False
me_cube_056.use_remesh_preserve_attributes = False
me_cube_056.use_mirror_vertex_groups = False
me_cube_056.update()
me_cube_055 = bpy.data.meshes.new('Cube.055')
me_cube_055.from_pydata([(-3.125, 0.4422, 0.7936), (-3.125, 0.5422, 0.7936), (-3.125, 0.4422, 0.8936), (-3.125, 0.5422, 0.8936), (-3.795, 0.4422, 0.7936), (-3.795, 0.5422, 0.7936), (-3.795, 0.4422, 0.8936), (-3.795, 0.5422, 0.8936)], [], [(0, 2, 3, 1), (4, 6, 7, 5), (2, 6, 7, 3), (1, 3, 7, 5), (0, 4, 6, 2), (0, 1, 5, 4)])
me_cube_055.materials.append(mat_underframe)
me_cube_055.use_remesh_preserve_volume = False
me_cube_055.use_remesh_preserve_attributes = False
me_cube_055.use_mirror_vertex_groups = False
me_cube_055.update()
me_cylinder_014 = bpy.data.meshes.new('Cylinder.014')
me_cylinder_014.from_pydata([(-0.056, 0.2427, 0.8039), (-0.1052, 0.3027, 0.8039), (-0.1418, 0.3711, 0.8039), (-0.1644, 0.4454, 0.8039), (-0.172, 0.5227, 0.8039), (-0.1644, 0.5999, 0.8039), (-0.1418, 0.6742, 0.8039), (-0.1052, 0.7427, 0.8039), (-0.056, 0.8027, 0.8039), (0.004001, 0.8519, 0.8039), (0.07246, 0.8885, 0.8039), (0.1467, 0.9111, 0.8039), (0.224, 0.9187, 0.8039), (0.3012, 0.9111, 0.8039), (0.3755, 0.8885, 0.8039), (0.444, 0.8519, 0.8039), (0.504, 0.8027, 0.8039), (0.5532, 0.7427, 0.8039), (0.5898, 0.6742, 0.8039), (0.6124, 0.5999, 0.8039), (0.62, 0.5227, 0.8039), (0.6124, 0.4454, 0.8039), (0.5898, 0.3711, 0.8039), (0.5532, 0.3027, 0.8039), (0.504, 0.2427, 0.8039), (0.444, 0.1934, 0.8039), (0.3755, 0.1568, 0.8039), (0.3012, 0.1343, 0.8039), (0.224, 0.1267, 0.8039), (0.1467, 0.1343, 0.8039), (0.07246, 0.1568, 0.8039), (0.004001, 0.1934, 0.8039), (-0.056, 0.2427, 0.7439), (-0.1053, 0.3027, 0.7439), (-0.1418, 0.3711, 0.7439), (-0.1644, 0.4454, 0.7439), (-0.172, 0.5227, 0.7439), (-0.1644, 0.5999, 0.7439), (-0.1418, 0.6742, 0.7439), (-0.1052, 0.7427, 0.7439), (-0.056, 0.8027, 0.7439), (0.004002, 0.8519, 0.7439), (0.07246, 0.8885, 0.7439), (0.1467, 0.9111, 0.7439), (0.224, 0.9187, 0.7439), (0.3012, 0.9111, 0.7439), (0.3755, 0.8885, 0.7439), (0.444, 0.8519, 0.7439), (0.504, 0.8027, 0.7439), (0.5532, 0.7427, 0.7439), (0.5898, 0.6742, 0.7439), (0.6124, 0.5999, 0.7439), (0.62, 0.5227, 0.7439), (0.6124, 0.4454, 0.7439), (0.5898, 0.3711, 0.7439), (0.5532, 0.3027, 0.7439), (0.504, 0.2427, 0.7439), (0.444, 0.1934, 0.7439), (0.3755, 0.1568, 0.7439), (0.3013, 0.1343, 0.7439), (0.224, 0.1267, 0.7439), (0.1467, 0.1343, 0.7439), (0.07246, 0.1568, 0.7439), (0.004004, 0.1934, 0.7439), (0.224, 0.5227, 0.8039), (0.224, 0.5227, 0.7439)], [], [(64, 0, 1), (65, 33, 32), (64, 1, 2), (65, 34, 33), (64, 2, 3), (65, 35, 34), (64, 3, 4), (65, 36, 35), (64, 4, 5), (65, 37, 36), (64, 5, 6), (65, 38, 37), (64, 6, 7), (65, 39, 38), (64, 7, 8), (65, 40, 39), (64, 8, 9), (65, 41, 40), (64, 9, 10), (65, 42, 41), (64, 10, 11), (65, 43, 42), (64, 11, 12), (65, 44, 43), (64, 12, 13), (65, 45, 44), (64, 13, 14), (65, 46, 45), (64, 14, 15), (65, 47, 46), (64, 15, 16), (65, 48, 47), (64, 16, 17), (65, 49, 48), (64, 17, 18), (65, 50, 49), (64, 18, 19), (65, 51, 50), (64, 19, 20), (65, 52, 51), (64, 20, 21), (65, 53, 52), (64, 21, 22), (65, 54, 53), (64, 22, 23), (65, 55, 54), (64, 23, 24), (65, 56, 55), (64, 24, 25), (65, 57, 56), (64, 25, 26), (65, 58, 57), (64, 26, 27), (65, 59, 58), (64, 27, 28), (65, 60, 59), (64, 28, 29), (65, 61, 60), (64, 29, 30), (65, 62, 61), (64, 30, 31), (65, 63, 62), (31, 0, 64), (65, 32, 63), (0, 32, 33, 1), (1, 33, 34, 2), (2, 34, 35, 3), (3, 35, 36, 4), (4, 36, 37, 5), (5, 37, 38, 6), (6, 38, 39, 7), (7, 39, 40, 8), (8, 40, 41, 9), (9, 41, 42, 10), (10, 42, 43, 11), (11, 43, 44, 12), (12, 44, 45, 13), (13, 45, 46, 14), (14, 46, 47, 15), (15, 47, 48, 16), (16, 48, 49, 17), (17, 49, 50, 18), (18, 50, 51, 19), (19, 51, 52, 20), (20, 52, 53, 21), (21, 53, 54, 22), (22, 54, 55, 23), (23, 55, 56, 24), (24, 56, 57, 25), (25, 57, 58, 26), (26, 58, 59, 27), (27, 59, 60, 28), (28, 60, 61, 29), (29, 61, 62, 30), (30, 62, 63, 31), (32, 0, 31, 63)])
me_cylinder_014.materials.append(mat_wheel)
me_cylinder_014.use_remesh_preserve_volume = False
me_cylinder_014.use_remesh_preserve_attributes = False
me_cylinder_014.use_mirror_vertex_groups = False
me_cylinder_014.update()
me_cylinder_013 = bpy.data.meshes.new('Cylinder.013')
me_cylinder_013.from_pydata([(-0.056, 0.2462, -0.7292), (-0.1052, 0.3062, -0.7292), (-0.1418, 0.3747, -0.7292), (-0.1644, 0.449, -0.7292), (-0.172, 0.5262, -0.7292), (-0.1644, 0.6035, -0.7292), (-0.1418, 0.6778, -0.7292), (-0.1052, 0.7462, -0.7292), (-0.056, 0.8062, -0.7292), (0.004001, 0.8555, -0.7292), (0.07246, 0.8921, -0.7292), (0.1467, 0.9146, -0.7292), (0.224, 0.9222, -0.7292), (0.3012, 0.9146, -0.7292), (0.3755, 0.8921, -0.7292), (0.444, 0.8555, -0.7292), (0.504, 0.8062, -0.7292), (0.5532, 0.7462, -0.7292), (0.5898, 0.6778, -0.7292), (0.6124, 0.6035, -0.7292), (0.62, 0.5262, -0.7292), (0.6124, 0.449, -0.7292), (0.5898, 0.3747, -0.7292), (0.5532, 0.3062, -0.7292), (0.504, 0.2462, -0.7292), (0.444, 0.197, -0.7292), (0.3755, 0.1604, -0.7292), (0.3012, 0.1379, -0.7292), (0.224, 0.1302, -0.7292), (0.1467, 0.1379, -0.7292), (0.07246, 0.1604, -0.7292), (0.004001, 0.197, -0.7292), (-0.056, 0.2462, -0.7892), (-0.1053, 0.3062, -0.7892), (-0.1418, 0.3747, -0.7892), (-0.1644, 0.449, -0.7892), (-0.172, 0.5262, -0.7892), (-0.1644, 0.6035, -0.7892), (-0.1418, 0.6778, -0.7892), (-0.1052, 0.7462, -0.7892), (-0.056, 0.8062, -0.7892), (0.004002, 0.8555, -0.7892), (0.07246, 0.8921, -0.7892), (0.1467, 0.9146, -0.7892), (0.224, 0.9222, -0.7892), (0.3012, 0.9146, -0.7892), (0.3755, 0.8921, -0.7892), (0.444, 0.8555, -0.7892), (0.504, 0.8062, -0.7892), (0.5532, 0.7462, -0.7892), (0.5898, 0.6778, -0.7892), (0.6124, 0.6035, -0.7892), (0.62, 0.5262, -0.7892), (0.6124, 0.449, -0.7892), (0.5898, 0.3747, -0.7892), (0.5532, 0.3062, -0.7892), (0.504, 0.2462, -0.7892), (0.444, 0.197, -0.7892), (0.3755, 0.1604, -0.7892), (0.3013, 0.1379, -0.7892), (0.224, 0.1302, -0.7892), (0.1467, 0.1379, -0.7892), (0.07246, 0.1604, -0.7892), (0.004004, 0.197, -0.7892), (0.224, 0.5262, -0.7292), (0.224, 0.5262, -0.7892)], [], [(64, 0, 1), (65, 33, 32), (64, 1, 2), (65, 34, 33), (64, 2, 3), (65, 35, 34), (64, 3, 4), (65, 36, 35), (64, 4, 5), (65, 37, 36), (64, 5, 6), (65, 38, 37), (64, 6, 7), (65, 39, 38), (64, 7, 8), (65, 40, 39), (64, 8, 9), (65, 41, 40), (64, 9, 10), (65, 42, 41), (64, 10, 11), (65, 43, 42), (64, 11, 12), (65, 44, 43), (64, 12, 13), (65, 45, 44), (64, 13, 14), (65, 46, 45), (64, 14, 15), (65, 47, 46), (64, 15, 16), (65, 48, 47), (64, 16, 17), (65, 49, 48), (64, 17, 18), (65, 50, 49), (64, 18, 19), (65, 51, 50), (64, 19, 20), (65, 52, 51), (64, 20, 21), (65, 53, 52), (64, 21, 22), (65, 54, 53), (64, 22, 23), (65, 55, 54), (64, 23, 24), (65, 56, 55), (64, 24, 25), (65, 57, 56), (64, 25, 26), (65, 58, 57), (64, 26, 27), (65, 59, 58), (64, 27, 28), (65, 60, 59), (64, 28, 29), (65, 61, 60), (64, 29, 30), (65, 62, 61), (64, 30, 31), (65, 63, 62), (31, 0, 64), (65, 32, 63), (0, 32, 33, 1), (1, 33, 34, 2), (2, 34, 35, 3), (3, 35, 36, 4), (4, 36, 37, 5), (5, 37, 38, 6), (6, 38, 39, 7), (7, 39, 40, 8), (8, 40, 41, 9), (9, 41, 42, 10), (10, 42, 43, 11), (11, 43, 44, 12), (12, 44, 45, 13), (13, 45, 46, 14), (14, 46, 47, 15), (15, 47, 48, 16), (16, 48, 49, 17), (17, 49, 50, 18), (18, 50, 51, 19), (19, 51, 52, 20), (20, 52, 53, 21), (21, 53, 54, 22), (22, 54, 55, 23), (23, 55, 56, 24), (24, 56, 57, 25), (25, 57, 58, 26), (26, 58, 59, 27), (27, 59, 60, 28), (28, 60, 61, 29), (29, 61, 62, 30), (30, 62, 63, 31), (32, 0, 31, 63)])
me_cylinder_013.materials.append(mat_wheel)
me_cylinder_013.use_remesh_preserve_volume = False
me_cylinder_013.use_remesh_preserve_attributes = False
me_cylinder_013.use_mirror_vertex_groups = False
me_cylinder_013.update()
me_cylinder_004 = bpy.data.meshes.new('Cylinder.004')
me_cylinder_004.from_pydata([(2.1, 4.855, -6.183), (2.051, 4.915, -6.183), (2.014, 4.984, -6.183), (1.992, 5.058, -6.183), (1.984, 5.135, -6.183), (1.992, 5.212, -6.183), (2.014, 5.287, -6.183), (2.051, 5.355, -6.183), (2.1, 5.415, -6.183), (2.16, 5.464, -6.183), (2.229, 5.501, -6.183), (2.303, 5.524, -6.183), (2.38, 5.531, -6.183), (2.458, 5.524, -6.183), (2.532, 5.501, -6.183), (2.6, 5.464, -6.183), (2.66, 5.415, -6.183), (2.709, 5.355, -6.183), (2.746, 5.287, -6.183), (2.769, 5.212, -6.183), (2.776, 5.135, -6.183), (2.769, 5.058, -6.183), (2.746, 4.984, -6.183), (2.709, 4.915, -6.183), (2.66, 4.855, -6.183), (2.6, 4.806, -6.183), (2.532, 4.769, -6.183), (2.458, 4.747, -6.183), (2.38, 4.739, -6.183), (2.303, 4.747, -6.183), (2.229, 4.769, -6.183), (2.16, 4.806, -6.183), (2.1, 4.855, 6.357), (2.051, 4.915, 6.357), (2.014, 4.984, 6.357), (1.992, 5.058, 6.357), (1.984, 5.135, 6.357), (1.992, 5.212, 6.357), (2.014, 5.287, 6.357), (2.051, 5.355, 6.357), (2.1, 5.415, 6.357), (2.16, 5.464, 6.357), (2.229, 5.501, 6.357), (2.303, 5.524, 6.357), (2.38, 5.531, 6.357), (2.458, 5.524, 6.357), (2.532, 5.501, 6.357), (2.6, 5.464, 6.357), (2.66, 5.415, 6.357), (2.709, 5.355, 6.357), (2.746, 5.287, 6.357), (2.769, 5.212, 6.357), (2.776, 5.135, 6.357), (2.769, 5.058, 6.357), (2.746, 4.984, 6.357), (2.71, 4.915, 6.357), (2.66, 4.855, 6.357), (2.6, 4.806, 6.357), (2.532, 4.769, 6.357), (2.458, 4.747, 6.357), (2.38, 4.739, 6.357), (2.303, 4.747, 6.357), (2.229, 4.769, 6.357), (2.16, 4.806, 6.357), (2.38, 5.135, -6.183), (2.38, 5.135, 6.357)], [], [(64, 0, 1), (65, 33, 32), (64, 1, 2), (65, 34, 33), (64, 2, 3), (65, 35, 34), (64, 3, 4), (65, 36, 35), (64, 4, 5), (65, 37, 36), (64, 5, 6), (65, 38, 37), (64, 6, 7), (65, 39, 38), (64, 7, 8), (65, 40, 39), (64, 8, 9), (65, 41, 40), (64, 9, 10), (65, 42, 41), (64, 10, 11), (65, 43, 42), (64, 11, 12), (65, 44, 43), (64, 12, 13), (65, 45, 44), (64, 13, 14), (65, 46, 45), (64, 14, 15), (65, 47, 46), (64, 15, 16), (65, 48, 47), (64, 16, 17), (65, 49, 48), (64, 17, 18), (65, 50, 49), (64, 18, 19), (65, 51, 50), (64, 19, 20), (65, 52, 51), (64, 20, 21), (65, 53, 52), (64, 21, 22), (65, 54, 53), (64, 22, 23), (65, 55, 54), (64, 23, 24), (65, 56, 55), (64, 24, 25), (65, 57, 56), (64, 25, 26), (65, 58, 57), (64, 26, 27), (65, 59, 58), (64, 27, 28), (65, 60, 59), (64, 28, 29), (65, 61, 60), (64, 29, 30), (65, 62, 61), (64, 30, 31), (65, 63, 62), (31, 0, 64), (65, 32, 63), (0, 32, 33, 1), (1, 33, 34, 2), (2, 34, 35, 3), (3, 35, 36, 4), (4, 36, 37, 5), (5, 37, 38, 6), (6, 38, 39, 7), (7, 39, 40, 8), (8, 40, 41, 9), (9, 41, 42, 10), (10, 42, 43, 11), (11, 43, 44, 12), (12, 44, 45, 13), (13, 45, 46, 14), (14, 46, 47, 15), (15, 47, 48, 16), (16, 48, 49, 17), (17, 49, 50, 18), (18, 50, 51, 19), (19, 51, 52, 20), (20, 52, 53, 21), (21, 53, 54, 22), (22, 54, 55, 23), (23, 55, 56, 24), (24, 56, 57, 25), (25, 57, 58, 26), (26, 58, 59, 27), (27, 59, 60, 28), (28, 60, 61, 29), (29, 61, 62, 30), (30, 62, 63, 31), (32, 0, 31, 63)])
me_cylinder_004.materials.append(mat_underframe)
me_cylinder_004.use_remesh_preserve_volume = False
me_cylinder_004.use_remesh_preserve_attributes = False
me_cylinder_004.use_mirror_vertex_groups = False
me_cylinder_004.update()
me_cylinder_005 = bpy.data.meshes.new('Cylinder.005')
me_cylinder_005.from_pydata([(-34.9, 4.855, -6.183), (-34.95, 4.915, -6.183), (-34.99, 4.984, -6.183), (-35.01, 5.058, -6.183), (-35.02, 5.135, -6.183), (-35.01, 5.212, -6.183), (-34.99, 5.287, -6.183), (-34.95, 5.355, -6.183), (-34.9, 5.415, -6.183), (-34.84, 5.464, -6.183), (-34.77, 5.501, -6.183), (-34.7, 5.524, -6.183), (-34.62, 5.531, -6.183), (-34.54, 5.524, -6.183), (-34.47, 5.501, -6.183), (-34.4, 5.464, -6.183), (-34.34, 5.415, -6.183), (-34.29, 5.355, -6.183), (-34.25, 5.287, -6.183), (-34.23, 5.212, -6.183), (-34.22, 5.135, -6.183), (-34.23, 5.058, -6.183), (-34.25, 4.984, -6.183), (-34.29, 4.915, -6.183), (-34.34, 4.855, -6.183), (-34.4, 4.806, -6.183), (-34.47, 4.769, -6.183), (-34.54, 4.747, -6.183), (-34.62, 4.739, -6.183), (-34.7, 4.747, -6.183), (-34.77, 4.769, -6.183), (-34.84, 4.806, -6.183), (-34.9, 4.855, 6.357), (-34.95, 4.915, 6.357), (-34.99, 4.984, 6.357), (-35.01, 5.058, 6.357), (-35.02, 5.135, 6.357), (-35.01, 5.212, 6.357), (-34.99, 5.287, 6.357), (-34.95, 5.355, 6.357), (-34.9, 5.415, 6.357), (-34.84, 5.464, 6.357), (-34.77, 5.501, 6.357), (-34.7, 5.524, 6.357), (-34.62, 5.531, 6.357), (-34.54, 5.524, 6.357), (-34.47, 5.501, 6.357), (-34.4, 5.464, 6.357), (-34.34, 5.415, 6.357), (-34.29, 5.355, 6.357), (-34.25, 5.287, 6.357), (-34.23, 5.212, 6.357), (-34.22, 5.135, 6.357), (-34.23, 5.058, 6.357), (-34.25, 4.984, 6.357), (-34.29, 4.915, 6.357), (-34.34, 4.855, 6.357), (-34.4, 4.806, 6.357), (-34.47, 4.769, 6.357), (-34.54, 4.747, 6.357), (-34.62, 4.739, 6.357), (-34.7, 4.747, 6.357), (-34.77, 4.769, 6.357), (-34.84, 4.806, 6.357), (-34.62, 5.135, -6.183), (-34.62, 5.135, 6.357)], [], [(64, 0, 1), (65, 33, 32), (64, 1, 2), (65, 34, 33), (64, 2, 3), (65, 35, 34), (64, 3, 4), (65, 36, 35), (64, 4, 5), (65, 37, 36), (64, 5, 6), (65, 38, 37), (64, 6, 7), (65, 39, 38), (64, 7, 8), (65, 40, 39), (64, 8, 9), (65, 41, 40), (64, 9, 10), (65, 42, 41), (64, 10, 11), (65, 43, 42), (64, 11, 12), (65, 44, 43), (64, 12, 13), (65, 45, 44), (64, 13, 14), (65, 46, 45), (64, 14, 15), (65, 47, 46), (64, 15, 16), (65, 48, 47), (64, 16, 17), (65, 49, 48), (64, 17, 18), (65, 50, 49), (64, 18, 19), (65, 51, 50), (64, 19, 20), (65, 52, 51), (64, 20, 21), (65, 53, 52), (64, 21, 22), (65, 54, 53), (64, 22, 23), (65, 55, 54), (64, 23, 24), (65, 56, 55), (64, 24, 25), (65, 57, 56), (64, 25, 26), (65, 58, 57), (64, 26, 27), (65, 59, 58), (64, 27, 28), (65, 60, 59), (64, 28, 29), (65, 61, 60), (64, 29, 30), (65, 62, 61), (64, 30, 31), (65, 63, 62), (31, 0, 64), (65, 32, 63), (0, 32, 33, 1), (1, 33, 34, 2), (2, 34, 35, 3), (3, 35, 36, 4), (4, 36, 37, 5), (5, 37, 38, 6), (6, 38, 39, 7), (7, 39, 40, 8), (8, 40, 41, 9), (9, 41, 42, 10), (10, 42, 43, 11), (11, 43, 44, 12), (12, 44, 45, 13), (13, 45, 46, 14), (14, 46, 47, 15), (15, 47, 48, 16), (16, 48, 49, 17), (17, 49, 50, 18), (18, 50, 51, 19), (19, 51, 52, 20), (20, 52, 53, 21), (21, 53, 54, 22), (22, 54, 55, 23), (23, 55, 56, 24), (24, 56, 57, 25), (25, 57, 58, 26), (26, 58, 59, 27), (27, 59, 60, 28), (28, 60, 61, 29), (29, 61, 62, 30), (30, 62, 63, 31), (32, 0, 31, 63)])
me_cylinder_005.materials.append(mat_underframe)
me_cylinder_005.use_remesh_preserve_volume = False
me_cylinder_005.use_remesh_preserve_attributes = False
me_cylinder_005.use_mirror_vertex_groups = False
me_cylinder_005.update()
me_cylinder_002 = bpy.data.meshes.new('Cylinder.002')
me_cylinder_002.from_pydata([(-3.756, 0.2462, -0.7292), (-3.805, 0.3062, -0.7292), (-3.842, 0.3747, -0.7292), (-3.864, 0.449, -0.7292), (-3.872, 0.5262, -0.7292), (-3.864, 0.6035, -0.7292), (-3.842, 0.6778, -0.7292), (-3.805, 0.7462, -0.7292), (-3.756, 0.8062, -0.7292), (-3.696, 0.8555, -0.7292), (-3.628, 0.8921, -0.7292), (-3.553, 0.9146, -0.7292), (-3.476, 0.9222, -0.7292), (-3.399, 0.9146, -0.7292), (-3.324, 0.8921, -0.7292), (-3.256, 0.8555, -0.7292), (-3.196, 0.8062, -0.7292), (-3.147, 0.7462, -0.7292), (-3.11, 0.6778, -0.7292), (-3.088, 0.6035, -0.7292), (-3.08, 0.5262, -0.7292), (-3.088, 0.449, -0.7292), (-3.11, 0.3747, -0.7292), (-3.147, 0.3062, -0.7292), (-3.196, 0.2462, -0.7292), (-3.256, 0.197, -0.7292), (-3.324, 0.1604, -0.7292), (-3.399, 0.1379, -0.7292), (-3.476, 0.1302, -0.7292), (-3.553, 0.1379, -0.7292), (-3.628, 0.1604, -0.7292), (-3.696, 0.197, -0.7292), (-3.756, 0.2462, -0.7892), (-3.805, 0.3062, -0.7892), (-3.842, 0.3747, -0.7892), (-3.864, 0.449, -0.7892), (-3.872, 0.5262, -0.7892), (-3.864, 0.6035, -0.7892), (-3.842, 0.6778, -0.7892), (-3.805, 0.7462, -0.7892), (-3.756, 0.8062, -0.7892), (-3.696, 0.8555, -0.7892), (-3.628, 0.8921, -0.7892), (-3.553, 0.9146, -0.7892), (-3.476, 0.9222, -0.7892), (-3.399, 0.9146, -0.7892), (-3.324, 0.8921, -0.7892), (-3.256, 0.8555, -0.7892), (-3.196, 0.8062, -0.7892), (-3.147, 0.7462, -0.7892), (-3.11, 0.6778, -0.7892), (-3.088, 0.6035, -0.7892), (-3.08, 0.5262, -0.7892), (-3.088, 0.449, -0.7892), (-3.11, 0.3747, -0.7892), (-3.147, 0.3062, -0.7892), (-3.196, 0.2462, -0.7892), (-3.256, 0.197, -0.7892), (-3.324, 0.1604, -0.7892), (-3.399, 0.1379, -0.7892), (-3.476, 0.1302, -0.7892), (-3.553, 0.1379, -0.7892), (-3.628, 0.1604, -0.7892), (-3.696, 0.197, -0.7892), (-3.476, 0.5262, -0.7292), (-3.476, 0.5262, -0.7892)], [], [(64, 0, 1), (65, 33, 32), (64, 1, 2), (65, 34, 33), (64, 2, 3), (65, 35, 34), (64, 3, 4), (65, 36, 35), (64, 4, 5), (65, 37, 36), (64, 5, 6), (65, 38, 37), (64, 6, 7), (65, 39, 38), (64, 7, 8), (65, 40, 39), (64, 8, 9), (65, 41, 40), (64, 9, 10), (65, 42, 41), (64, 10, 11), (65, 43, 42), (64, 11, 12), (65, 44, 43), (64, 12, 13), (65, 45, 44), (64, 13, 14), (65, 46, 45), (64, 14, 15), (65, 47, 46), (64, 15, 16), (65, 48, 47), (64, 16, 17), (65, 49, 48), (64, 17, 18), (65, 50, 49), (64, 18, 19), (65, 51, 50), (64, 19, 20), (65, 52, 51), (64, 20, 21), (65, 53, 52), (64, 21, 22), (65, 54, 53), (64, 22, 23), (65, 55, 54), (64, 23, 24), (65, 56, 55), (64, 24, 25), (65, 57, 56), (64, 25, 26), (65, 58, 57), (64, 26, 27), (65, 59, 58), (64, 27, 28), (65, 60, 59), (64, 28, 29), (65, 61, 60), (64, 29, 30), (65, 62, 61), (64, 30, 31), (65, 63, 62), (31, 0, 64), (65, 32, 63), (0, 32, 33, 1), (1, 33, 34, 2), (2, 34, 35, 3), (3, 35, 36, 4), (4, 36, 37, 5), (5, 37, 38, 6), (6, 38, 39, 7), (7, 39, 40, 8), (8, 40, 41, 9), (9, 41, 42, 10), (10, 42, 43, 11), (11, 43, 44, 12), (12, 44, 45, 13), (13, 45, 46, 14), (14, 46, 47, 15), (15, 47, 48, 16), (16, 48, 49, 17), (17, 49, 50, 18), (18, 50, 51, 19), (19, 51, 52, 20), (20, 52, 53, 21), (21, 53, 54, 22), (22, 54, 55, 23), (23, 55, 56, 24), (24, 56, 57, 25), (25, 57, 58, 26), (26, 58, 59, 27), (27, 59, 60, 28), (28, 60, 61, 29), (29, 61, 62, 30), (30, 62, 63, 31), (32, 0, 31, 63)])
me_cylinder_002.materials.append(mat_wheel)
me_cylinder_002.use_remesh_preserve_volume = False
me_cylinder_002.use_remesh_preserve_attributes = False
me_cylinder_002.use_mirror_vertex_groups = False
me_cylinder_002.update()
me_cylinder_001 = bpy.data.meshes.new('Cylinder.001')
me_cylinder_001.from_pydata([(-3.756, 0.2427, 0.8039), (-3.805, 0.3027, 0.8039), (-3.842, 0.3711, 0.8039), (-3.864, 0.4454, 0.8039), (-3.872, 0.5227, 0.8039), (-3.864, 0.5999, 0.8039), (-3.842, 0.6742, 0.8039), (-3.805, 0.7427, 0.8039), (-3.756, 0.8027, 0.8039), (-3.696, 0.8519, 0.8039), (-3.628, 0.8885, 0.8039), (-3.553, 0.911, 0.8039), (-3.476, 0.9187, 0.8039), (-3.399, 0.911, 0.8039), (-3.324, 0.8885, 0.8039), (-3.256, 0.8519, 0.8039), (-3.196, 0.8027, 0.8039), (-3.147, 0.7427, 0.8039), (-3.11, 0.6742, 0.8039), (-3.088, 0.5999, 0.8039), (-3.08, 0.5227, 0.8039), (-3.088, 0.4454, 0.8039), (-3.11, 0.3711, 0.8039), (-3.147, 0.3027, 0.8039), (-3.196, 0.2427, 0.8039), (-3.256, 0.1934, 0.8039), (-3.324, 0.1568, 0.8039), (-3.399, 0.1343, 0.8039), (-3.476, 0.1267, 0.8039), (-3.553, 0.1343, 0.8039), (-3.628, 0.1568, 0.8039), (-3.696, 0.1934, 0.8039), (-3.756, 0.2427, 0.7439), (-3.805, 0.3027, 0.7439), (-3.842, 0.3711, 0.7439), (-3.864, 0.4454, 0.7439), (-3.872, 0.5227, 0.7439), (-3.864, 0.5999, 0.7439), (-3.842, 0.6742, 0.7439), (-3.805, 0.7427, 0.7439), (-3.756, 0.8027, 0.7439), (-3.696, 0.8519, 0.7439), (-3.628, 0.8885, 0.7439), (-3.553, 0.911, 0.7439), (-3.476, 0.9187, 0.7439), (-3.399, 0.911, 0.7439), (-3.324, 0.8885, 0.7439), (-3.256, 0.8519, 0.7439), (-3.196, 0.8027, 0.7439), (-3.147, 0.7427, 0.7439), (-3.11, 0.6742, 0.7439), (-3.088, 0.5999, 0.7439), (-3.08, 0.5227, 0.7439), (-3.088, 0.4454, 0.7439), (-3.11, 0.3711, 0.7439), (-3.147, 0.3027, 0.7439), (-3.196, 0.2427, 0.7439), (-3.256, 0.1934, 0.7439), (-3.324, 0.1568, 0.7439), (-3.399, 0.1343, 0.7439), (-3.476, 0.1267, 0.7439), (-3.553, 0.1343, 0.7439), (-3.628, 0.1568, 0.7439), (-3.696, 0.1934, 0.7439), (-3.476, 0.5227, 0.8039), (-3.476, 0.5227, 0.7439)], [], [(64, 0, 1), (65, 33, 32), (64, 1, 2), (65, 34, 33), (64, 2, 3), (65, 35, 34), (64, 3, 4), (65, 36, 35), (64, 4, 5), (65, 37, 36), (64, 5, 6), (65, 38, 37), (64, 6, 7), (65, 39, 38), (64, 7, 8), (65, 40, 39), (64, 8, 9), (65, 41, 40), (64, 9, 10), (65, 42, 41), (64, 10, 11), (65, 43, 42), (64, 11, 12), (65, 44, 43), (64, 12, 13), (65, 45, 44), (64, 13, 14), (65, 46, 45), (64, 14, 15), (65, 47, 46), (64, 15, 16), (65, 48, 47), (64, 16, 17), (65, 49, 48), (64, 17, 18), (65, 50, 49), (64, 18, 19), (65, 51, 50), (64, 19, 20), (65, 52, 51), (64, 20, 21), (65, 53, 52), (64, 21, 22), (65, 54, 53), (64, 22, 23), (65, 55, 54), (64, 23, 24), (65, 56, 55), (64, 24, 25), (65, 57, 56), (64, 25, 26), (65, 58, 57), (64, 26, 27), (65, 59, 58), (64, 27, 28), (65, 60, 59), (64, 28, 29), (65, 61, 60), (64, 29, 30), (65, 62, 61), (64, 30, 31), (65, 63, 62), (31, 0, 64), (65, 32, 63), (0, 32, 33, 1), (1, 33, 34, 2), (2, 34, 35, 3), (3, 35, 36, 4), (4, 36, 37, 5), (5, 37, 38, 6), (6, 38, 39, 7), (7, 39, 40, 8), (8, 40, 41, 9), (9, 41, 42, 10), (10, 42, 43, 11), (11, 43, 44, 12), (12, 44, 45, 13), (13, 45, 46, 14), (14, 46, 47, 15), (15, 47, 48, 16), (16, 48, 49, 17), (17, 49, 50, 18), (18, 50, 51, 19), (19, 51, 52, 20), (20, 52, 53, 21), (21, 53, 54, 22), (22, 54, 55, 23), (23, 55, 56, 24), (24, 56, 57, 25), (25, 57, 58, 26), (26, 58, 59, 27), (27, 59, 60, 28), (28, 60, 61, 29), (29, 61, 62, 30), (30, 62, 63, 31), (32, 0, 31, 63)])
me_cylinder_001.materials.append(mat_wheel)
me_cylinder_001.use_remesh_preserve_volume = False
me_cylinder_001.use_remesh_preserve_attributes = False
me_cylinder_001.use_mirror_vertex_groups = False
me_cylinder_001.update()
me_plane_002 = bpy.data.meshes.new('Plane.002')
me_plane_002.from_pydata([(0.9998, 0.7814, 0.9426), (0.9998, -4.019, 0.9426), (-1.0, -4.019, 0.9426), (-1.0, 0.7814, 0.9426), (-1.0, 0.7814, 1.043), (-1.0, -4.019, 1.043), (0.9998, -4.019, 1.043), (0.9998, 0.7814, 1.043)], [], [(0, 3, 2, 1), (2, 3, 4, 5), (3, 0, 7, 4), (0, 1, 6, 7), (1, 2, 5, 6), (5, 4, 7, 6)])
me_plane_002.materials.append(mat_underframe)
me_plane_002.use_remesh_preserve_volume = False
me_plane_002.use_remesh_preserve_attributes = False
me_plane_002.use_mirror_vertex_groups = False
me_plane_002.update()
me_sphere = bpy.data.meshes.new('Sphere')
me_sphere.from_pydata([(-1.333e-06, 1.25e-06, 31.62), (-22.88, 16.62, 14.14), (8.74, 26.9, 14.14), (28.28, 4.856e-07, 14.14), (-8.74, 26.9, -14.14), (22.88, 16.62, -14.14), (-28.28, -7.508e-07, -14.14), (1.432e-06, -1.515e-06, -31.62), (-13.45, 9.772, 26.9), (5.137, 15.81, 26.9), (-8.313, 25.58, 16.63), (-26.9, 5.941e-07, 16.63), (16.63, 1.043e-06, 26.9), (21.76, 15.81, 16.63), (-30.08, 9.772, -1.941e-06), (-18.59, 25.58, -2.13e-06), (4.973e-08, 31.62, -1.581e-06), (18.59, 25.58, -5.047e-07), (30.08, 9.772, 6.886e-07), (-21.76, 15.81, -16.63), (8.313, 25.58, -16.63), (26.9, -8.593e-07, -16.63), (-16.63, -1.308e-06, -26.9), (-5.137, 15.81, -26.9), (13.45, 9.772, -26.9), (-24.33, 17.68, -2.035e-06), (-20.73, 21.1, 7.071), (-21.46, 21.63, -2.082e-06), (-19.66, 23.34, 3.536), (-22.53, 19.39, 3.536), (-22.9, 19.65, -2.059e-06), (-20.02, 23.61, -2.106e-06), (-20.2, 22.22, 5.303), (-19.12, 24.46, 1.768), (-21.63, 20.25, 5.303), (-23.43, 18.53, 1.768), (-20.56, 22.49, 1.768), (-21.1, 21.37, 3.536), (-22.0, 20.51, 1.768), (-22.18, 20.64, -2.071e-06), (-20.74, 22.62, -2.094e-06), (-19.93, 22.78, 4.419), (-19.39, 23.9, 2.652), (-22.08, 19.82, 4.419), (-22.98, 18.96, 2.652), (-21.01, 22.06, 0.8839), (-20.11, 22.92, 2.652), (-21.82, 20.38, 3.536), (-20.38, 22.36, 3.536), (-21.73, 21.07, 0.8839), (-22.26, 19.95, 2.652), (-20.29, 23.05, 0.8839), (-19.57, 24.04, 0.8839), (-19.84, 23.48, 1.768), (-20.83, 21.93, 2.652), (-21.55, 20.94, 2.652), (-21.28, 21.5, 1.768), (-23.16, 19.09, 0.8839), (-22.45, 20.08, 0.8839), (-22.71, 19.52, 1.768), (-21.37, 20.81, 4.419), (-20.65, 21.8, 4.419), (-20.92, 21.24, 5.303), (-6.725, 4.886, 29.26), (-18.17, 13.2, 20.52), (2.569, 7.906, 29.26), (6.939, 21.36, 20.52), (0.2137, 26.24, 15.38), (-15.6, 21.1, 15.38), (-24.89, 8.312, 15.38), (-29.18, 4.886, -7.071), (-26.48, 13.2, 7.071), (-13.66, 26.24, -7.071), (4.37, 29.26, 7.071), (-4.37, 29.26, -7.071), (13.66, 26.24, 7.071), (20.73, 21.1, -7.071), (-25.02, 7.906, -15.38), (-15.25, 21.36, -15.38), (-0.2137, 26.24, -15.38), (15.6, 21.1, -15.38), (-22.45, -1.03e-06, -20.52), (-8.313, -1.412e-06, -29.26), (-6.939, 21.36, -20.52), (-2.569, 7.906, -29.26), (18.17, 13.2, -20.52), (6.725, 4.886, -29.26), (-10.88, 17.68, 21.76), (-4.156, 12.79, 26.9), (-1.588, 20.7, 21.76), (-20.17, 4.886, 21.76), (-28.49, 4.886, 8.313), (-4.156, 28.6, 8.313), (-13.45, 25.58, 8.313), (-9.294, 28.6, -1.855e-06), (-25.92, 12.79, -8.313), (-20.17, 20.7, -8.313), (4.156, 28.6, -8.313), (9.294, 28.6, -1.043e-06), (13.45, 25.58, -8.313), (-13.45, 15.81, -21.76), (-19.19, 7.906, -21.76), (-10.88, 7.906, -26.9), (10.88, 17.68, -21.76), (1.588, 20.7, -21.76), (4.156, 12.79, -26.9), (-19.08, 24.81, 0.4419)], [], [(9, 13, 12), (3, 12, 13), (18, 3, 13), (13, 17, 18), (21, 18, 5), (30, 25, 19), (26, 32, 10), (25, 35, 1), (34, 26, 1), (31, 40, 19), (40, 27, 19), (27, 39, 19), (39, 30, 19), (32, 41, 10), (41, 28, 10), (28, 42, 10), (42, 33, 10), (51, 36, 45), (45, 40, 51), (31, 51, 40), (40, 45, 27), (51, 31, 52), (52, 53, 51), (36, 51, 53), (53, 52, 33), (42, 28, 46), (46, 53, 42), (33, 42, 53), (53, 46, 36), (54, 36, 46), (46, 48, 54), (37, 54, 48), (48, 46, 28), (54, 37, 55), (55, 56, 54), (36, 54, 56), (56, 55, 38), (49, 27, 45), (45, 56, 49), (38, 49, 56), (56, 45, 36), (50, 38, 55), (55, 47, 50), (29, 50, 47), (47, 55, 37), (30, 57, 25), (57, 35, 25), (57, 30, 58), (58, 59, 57), (35, 57, 59), (59, 58, 38), (50, 29, 44), (44, 59, 50), (38, 50, 59), (59, 44, 35), (49, 38, 58), (58, 39, 49), (27, 49, 39), (39, 58, 30), (60, 34, 43), (43, 47, 60), (37, 60, 47), (47, 43, 29), (60, 37, 61), (61, 62, 60), (34, 60, 62), (62, 61, 32), (34, 62, 26), (62, 32, 26), (41, 32, 61), (61, 48, 41), (28, 41, 48), (48, 61, 37), (35, 44, 1), (44, 29, 1), (29, 43, 1), (43, 34, 1), (68, 10, 87), (87, 64, 68), (1, 68, 64), (64, 87, 8), (88, 8, 87), (87, 89, 88), (9, 88, 89), (89, 87, 10), (67, 2, 66), (66, 89, 67), (10, 67, 89), (89, 66, 9), (88, 9, 65), (65, 63, 88), (8, 88, 63), (65, 0, 63), (90, 11, 69), (69, 64, 90), (8, 90, 64), (64, 69, 1), (9, 66, 13), (66, 2, 13), (0, 65, 12), (65, 9, 12), (91, 14, 71), (71, 69, 91), (11, 91, 69), (69, 71, 1), (92, 16, 73), (73, 67, 92), (10, 92, 67), (67, 73, 2), (92, 10, 93), (93, 94, 92), (16, 92, 94), (94, 93, 15), (72, 4, 74), (74, 94, 72), (15, 72, 94), (94, 74, 16), (17, 76, 18), (76, 5, 18), (2, 75, 13), (75, 17, 13), (77, 19, 95), (95, 70, 77), (6, 77, 70), (70, 95, 14), (78, 4, 72), (72, 96, 78), (19, 78, 96), (96, 72, 15), (79, 20, 97), (97, 74, 79), (4, 79, 74), (74, 97, 16), (98, 16, 97), (97, 99, 98), (17, 98, 99), (99, 97, 20), (80, 5, 76), (76, 99, 80), (20, 80, 99), (99, 76, 17), (98, 17, 75), (75, 73, 98), (16, 98, 73), (73, 75, 2), (100, 23, 83), (83, 78, 100), (19, 100, 78), (78, 83, 4), (100, 19, 101), (101, 102, 100), (23, 100, 102), (102, 101, 22), (82, 7, 84), (84, 102, 82), (22, 82, 102), (102, 84, 23), (81, 22, 101), (101, 77, 81), (6, 81, 77), (77, 101, 19), (103, 24, 85), (85, 80, 103), (20, 103, 80), (80, 85, 5), (103, 20, 104), (104, 105, 103), (24, 103, 105), (105, 104, 23), (84, 7, 86), (86, 105, 84), (23, 84, 105), (105, 86, 24), (83, 23, 104), (104, 79, 83), (4, 83, 79), (79, 104, 20), (5, 85, 21), (85, 24, 21), (14, 95, 25), (95, 19, 25), (1, 71, 25), (71, 14, 25), (10, 68, 26), (68, 1, 26), (19, 96, 31), (96, 15, 31), (15, 93, 33), (93, 10, 33), (52, 106, 33), (106, 15, 33), (15, 106, 31), (106, 52, 31)])
me_sphere.use_remesh_preserve_volume = False
me_sphere.use_remesh_preserve_attributes = False
me_sphere.use_mirror_vertex_groups = False
me_sphere.update()

# ---- objects
ob_cube_005 = bpy.data.objects.new('Cube.005', me_cube_007)
ob_cube_004 = bpy.data.objects.new('Cube.004', me_cube_006)
ob_cube_003 = bpy.data.objects.new('Cube.003', me_cube_005)
ob_cube_002 = bpy.data.objects.new('Cube.002', me_cube_004)
ob_cube_001 = bpy.data.objects.new('Cube.001', me_cube_001)
ob_cube = bpy.data.objects.new('Cube', me_cube)
ob_plane_037 = bpy.data.objects.new('Plane.037', me_plane_053)
ob_plane_036 = bpy.data.objects.new('Plane.036', me_plane_052)
ob_plane_035 = bpy.data.objects.new('Plane.035', me_plane_051)
ob_plane_034 = bpy.data.objects.new('Plane.034', me_plane_050)
ob_plane_033 = bpy.data.objects.new('Plane.033', me_plane_049)
ob_plane_032 = bpy.data.objects.new('Plane.032', me_plane_048)
ob_plane_031 = bpy.data.objects.new('Plane.031', me_plane_047)
ob_plane_030 = bpy.data.objects.new('Plane.030', me_plane_046)
ob_plane_021 = bpy.data.objects.new('Plane.021', me_plane_037)
ob_plane_020 = bpy.data.objects.new('Plane.020', me_plane_036)
ob_plane_019 = bpy.data.objects.new('Plane.019', me_plane_035)
ob_plane_018 = bpy.data.objects.new('Plane.018', me_plane_034)
ob_plane_013 = bpy.data.objects.new('Plane.013', me_plane_017)
ob_plane_012 = bpy.data.objects.new('Plane.012', me_plane_016)
ob_plane_010 = bpy.data.objects.new('Plane.010', me_plane_014)
ob_plane_009 = bpy.data.objects.new('Plane.009', me_plane_013)
ob_plane_008 = bpy.data.objects.new('Plane.008', me_plane_012)
ob_cube_032 = bpy.data.objects.new('Cube.032', me_cube_076)
ob_cube_031 = bpy.data.objects.new('Cube.031', me_cube_075)
ob_cube_030 = bpy.data.objects.new('Cube.030', me_cube_074)
ob_cube_029 = bpy.data.objects.new('Cube.029', me_cube_073)
ob_cube_028 = bpy.data.objects.new('Cube.028', me_cube_072)
ob_cube_027 = bpy.data.objects.new('Cube.027', me_cube_071)
ob_cube_025 = bpy.data.objects.new('Cube.025', me_cube_069)
ob_cube_024 = bpy.data.objects.new('Cube.024', me_cube_068)
ob_cube_022 = bpy.data.objects.new('Cube.022', me_cube_067)
ob_cube_021 = bpy.data.objects.new('Cube.021', me_cube_066)
ob_cube_020 = bpy.data.objects.new('Cube.020', me_cube_065)
ob_cube_019 = bpy.data.objects.new('Cube.019', me_cube_064)
ob_cube_018 = bpy.data.objects.new('Cube.018', me_cube_063)
ob_cube_017 = bpy.data.objects.new('Cube.017', me_cube_062)
ob_cube_015 = bpy.data.objects.new('Cube.015', me_cube_060)
ob_cube_014 = bpy.data.objects.new('Cube.014', me_cube_059)
ob_cube_013 = bpy.data.objects.new('Cube.013', me_cube_058)
ob_cube_012 = bpy.data.objects.new('Cube.012', me_cube_057)
ob_cube_011 = bpy.data.objects.new('Cube.011', me_cube_056)
ob_cube_010 = bpy.data.objects.new('Cube.010', me_cube_055)
ob_cylinder_005 = bpy.data.objects.new('Cylinder.005', me_cylinder_014)
ob_cylinder_003 = bpy.data.objects.new('Cylinder.003', me_cylinder_013)
ob_cylinder = bpy.data.objects.new('Cylinder', me_cylinder_004)
ob_cylinder_004 = bpy.data.objects.new('Cylinder.004', me_cylinder_005)
ob_cylinder_002 = bpy.data.objects.new('Cylinder.002', me_cylinder_002)
ob_cylinder_001 = bpy.data.objects.new('Cylinder.001', me_cylinder_001)
ob_plane_002 = bpy.data.objects.new('Plane.002', me_plane_002)
ob_camera = bpy.data.objects.new('Camera', cam_camera_001)
ob_sphere = bpy.data.objects.new('Sphere', me_sphere)
ob_lamp_001 = bpy.data.objects.new('Lamp.001', light_lamp)

# ---- transforms, parenting, visibility, modifiers, constraints
ob_cube_005.location = (1.998e-05, 0.003714, 2.895e-05)
ob_cube_005.rotation_euler = (1.571, 1.51e-07, 1.571)
ob_cube_005.scale = (1.0, 1.0, -1.0)
ob_cube_005.lock_rotations_4d = False
ob_cube_005.empty_display_type = 'ARROWS'
ob_cube_005.color = (0.0, 0.0, 0.0, 1.0)
ob_cube_005.lineart.crease_threshold = 0.0
ob_cube_004.location = (1.998e-05, 0.003714, 2.895e-05)
ob_cube_004.rotation_euler = (1.571, 1.51e-07, 1.571)
ob_cube_004.lock_rotations_4d = False
ob_cube_004.empty_display_type = 'ARROWS'
ob_cube_004.color = (0.0, 0.0, 0.0, 1.0)
ob_cube_004.lineart.crease_threshold = 0.0
ob_cube_003.location = (1.998e-05, 0.003714, 2.895e-05)
ob_cube_003.rotation_euler = (1.571, 1.51e-07, 1.571)
ob_cube_003.lock_rotations_4d = False
ob_cube_003.empty_display_type = 'ARROWS'
ob_cube_003.color = (0.0, 0.0, 0.0, 1.0)
ob_cube_003.lineart.crease_threshold = 0.0
ob_cube_002.location = (1.998e-05, 0.003714, 2.895e-05)
ob_cube_002.rotation_euler = (1.571, 1.51e-07, 1.571)
ob_cube_002.scale = (1.0, 1.0, -1.0)
ob_cube_002.lock_rotations_4d = False
ob_cube_002.empty_display_type = 'ARROWS'
ob_cube_002.color = (0.0, 0.0, 0.0, 1.0)
ob_cube_002.lineart.crease_threshold = 0.0
ob_cube_001.location = (1.998e-05, 0.003714, 2.897e-05)
ob_cube_001.rotation_euler = (1.571, 1.51e-07, 1.571)
ob_cube_001.lock_rotations_4d = False
ob_cube_001.empty_display_type = 'ARROWS'
ob_cube_001.color = (0.0, 0.0, 0.0, 1.0)
ob_cube_001.lineart.crease_threshold = 0.0
ob_cube.location = (1.998e-05, 0.003714, 2.897e-05)
ob_cube.rotation_euler = (1.571, 1.51e-07, 1.571)
ob_cube.scale = (1.0, 1.0, -1.0)
ob_cube.lock_rotations_4d = False
ob_cube.empty_display_type = 'ARROWS'
ob_cube.color = (0.0, 0.0, 0.0, 1.0)
ob_cube.lineart.crease_threshold = 0.0
ob_plane_037.location = (1.998e-05, 0.003714, 2.895e-05)
ob_plane_037.rotation_euler = (1.571, -0.0, 1.571)
ob_plane_037.scale = (1.0, 1.0, -1.0)
ob_plane_037.lock_rotations_4d = False
ob_plane_037.empty_display_type = 'ARROWS'
ob_plane_037.color = (0.0, 0.0, 0.0, 1.0)
ob_plane_037.lineart.crease_threshold = 0.0
ob_plane_036.location = (1.998e-05, 0.003714, 2.895e-05)
ob_plane_036.rotation_euler = (1.571, -0.0, 1.571)
ob_plane_036.scale = (1.0, 1.0, -1.0)
ob_plane_036.lock_rotations_4d = False
ob_plane_036.empty_display_type = 'ARROWS'
ob_plane_036.color = (0.0, 0.0, 0.0, 1.0)
ob_plane_036.lineart.crease_threshold = 0.0
ob_plane_035.location = (1.998e-05, 0.003714, 2.895e-05)
ob_plane_035.rotation_euler = (1.571, -0.0, 1.571)
ob_plane_035.lock_rotations_4d = False
ob_plane_035.empty_display_type = 'ARROWS'
ob_plane_035.color = (0.0, 0.0, 0.0, 1.0)
ob_plane_035.lineart.crease_threshold = 0.0
ob_plane_034.location = (1.998e-05, 0.003714, 2.895e-05)
ob_plane_034.rotation_euler = (1.571, -0.0, 1.571)
ob_plane_034.lock_rotations_4d = False
ob_plane_034.empty_display_type = 'ARROWS'
ob_plane_034.color = (0.0, 0.0, 0.0, 1.0)
ob_plane_034.lineart.crease_threshold = 0.0
ob_plane_033.location = (1.998e-05, 0.003714, 2.895e-05)
ob_plane_033.rotation_euler = (1.571, -0.0, 1.571)
ob_plane_033.scale = (1.0, 1.0, -1.0)
ob_plane_033.lock_rotations_4d = False
ob_plane_033.empty_display_type = 'ARROWS'
ob_plane_033.color = (0.0, 0.0, 0.0, 1.0)
ob_plane_033.lineart.crease_threshold = 0.0
ob_plane_032.location = (1.998e-05, 0.003714, 2.895e-05)
ob_plane_032.rotation_euler = (1.571, -0.0, 1.571)
ob_plane_032.scale = (1.0, 1.0, -1.0)
ob_plane_032.lock_rotations_4d = False
ob_plane_032.empty_display_type = 'ARROWS'
ob_plane_032.color = (0.0, 0.0, 0.0, 1.0)
ob_plane_032.lineart.crease_threshold = 0.0
ob_plane_031.location = (1.998e-05, 0.003714, 2.895e-05)
ob_plane_031.rotation_euler = (1.571, -0.0, 1.571)
ob_plane_031.scale = (1.0, 1.0, -1.0)
ob_plane_031.lock_rotations_4d = False
ob_plane_031.empty_display_type = 'ARROWS'
ob_plane_031.color = (0.0, 0.0, 0.0, 1.0)
ob_plane_031.lineart.crease_threshold = 0.0
ob_plane_030.location = (1.998e-05, 0.003714, 2.895e-05)
ob_plane_030.rotation_euler = (1.571, -0.0, 1.571)
ob_plane_030.scale = (1.0, 1.0, -1.0)
ob_plane_030.lock_rotations_4d = False
ob_plane_030.empty_display_type = 'ARROWS'
ob_plane_030.color = (0.0, 0.0, 0.0, 1.0)
ob_plane_030.lineart.crease_threshold = 0.0
ob_plane_021.location = (1.998e-05, 0.003714, 2.895e-05)
ob_plane_021.rotation_euler = (1.571, -0.0, 1.571)
ob_plane_021.lock_rotations_4d = False
ob_plane_021.empty_display_type = 'ARROWS'
ob_plane_021.color = (0.0, 0.0, 0.0, 1.0)
ob_plane_021.lineart.crease_threshold = 0.0
ob_plane_020.location = (1.998e-05, 0.003714, 2.895e-05)
ob_plane_020.rotation_euler = (1.571, -0.0, 1.571)
ob_plane_020.lock_rotations_4d = False
ob_plane_020.empty_display_type = 'ARROWS'
ob_plane_020.color = (0.0, 0.0, 0.0, 1.0)
ob_plane_020.lineart.crease_threshold = 0.0
ob_plane_019.location = (1.998e-05, 0.003714, 2.895e-05)
ob_plane_019.rotation_euler = (1.571, -0.0, 1.571)
ob_plane_019.lock_rotations_4d = False
ob_plane_019.empty_display_type = 'ARROWS'
ob_plane_019.color = (0.0, 0.0, 0.0, 1.0)
ob_plane_019.lineart.crease_threshold = 0.0
ob_plane_018.location = (1.998e-05, 0.003714, 2.895e-05)
ob_plane_018.rotation_euler = (1.571, -0.0, 1.571)
ob_plane_018.lock_rotations_4d = False
ob_plane_018.empty_display_type = 'ARROWS'
ob_plane_018.color = (0.0, 0.0, 0.0, 1.0)
ob_plane_018.lineart.crease_threshold = 0.0
ob_plane_013.location = (1.998e-05, 0.003714, 2.895e-05)
ob_plane_013.rotation_euler = (1.571, -0.0, 1.571)
ob_plane_013.lock_rotations_4d = False
ob_plane_013.empty_display_type = 'ARROWS'
ob_plane_013.color = (0.0, 0.0, 0.0, 1.0)
ob_plane_013.lineart.crease_threshold = 0.0
ob_plane_012.location = (1.998e-05, 0.003714, 2.895e-05)
ob_plane_012.rotation_euler = (1.571, -0.0, 1.571)
ob_plane_012.lock_rotations_4d = False
ob_plane_012.empty_display_type = 'ARROWS'
ob_plane_012.color = (0.0, 0.0, 0.0, 1.0)
ob_plane_012.lineart.crease_threshold = 0.0
ob_plane_010.location = (1.998e-05, 0.003714, 2.895e-05)
ob_plane_010.rotation_euler = (1.571, -0.0, 1.571)
ob_plane_010.lock_rotations_4d = False
ob_plane_010.empty_display_type = 'ARROWS'
ob_plane_010.color = (0.0, 0.0, 0.0, 1.0)
ob_plane_010.lineart.crease_threshold = 0.0
ob_plane_009.location = (1.998e-05, 0.003714, 2.895e-05)
ob_plane_009.rotation_euler = (1.571, -0.0, 1.571)
ob_plane_009.lock_rotations_4d = False
ob_plane_009.empty_display_type = 'ARROWS'
ob_plane_009.color = (0.0, 0.0, 0.0, 1.0)
ob_plane_009.lineart.crease_threshold = 0.0
ob_plane_008.location = (1.998e-05, 0.003714, 2.895e-05)
ob_plane_008.rotation_euler = (1.571, -0.0, 1.571)
ob_plane_008.scale = (-1.0, 1.0, 1.0)
ob_plane_008.lock_rotations_4d = False
ob_plane_008.empty_display_type = 'ARROWS'
ob_plane_008.color = (0.0, 0.0, 0.0, 1.0)
ob_plane_008.lineart.crease_threshold = 0.0
ob_cube_032.location = (1.998e-05, 0.003714, 2.895e-05)
ob_cube_032.rotation_euler = (1.571, 1.51e-07, 1.571)
ob_cube_032.scale = (1.0, 1.0, -1.0)
ob_cube_032.lock_rotations_4d = False
ob_cube_032.empty_display_type = 'ARROWS'
ob_cube_032.color = (0.0, 0.0, 0.0, 1.0)
ob_cube_032.lineart.crease_threshold = 0.0
ob_cube_031.location = (1.998e-05, 0.003714, 2.895e-05)
ob_cube_031.rotation_euler = (1.571, 1.51e-07, 1.571)
ob_cube_031.scale = (1.0, 1.0, -1.0)
ob_cube_031.lock_rotations_4d = False
ob_cube_031.empty_display_type = 'ARROWS'
ob_cube_031.color = (0.0, 0.0, 0.0, 1.0)
ob_cube_031.lineart.crease_threshold = 0.0
ob_cube_030.location = (1.998e-05, 0.003714, 2.895e-05)
ob_cube_030.rotation_euler = (1.571, 1.51e-07, 1.571)
ob_cube_030.scale = (-1.0, 1.0, -1.0)
ob_cube_030.lock_rotations_4d = False
ob_cube_030.empty_display_type = 'ARROWS'
ob_cube_030.color = (0.0, 0.0, 0.0, 1.0)
ob_cube_030.lineart.crease_threshold = 0.0
ob_cube_029.location = (1.998e-05, 0.003714, 2.895e-05)
ob_cube_029.rotation_euler = (1.571, 1.51e-07, 1.571)
ob_cube_029.scale = (-1.0, 1.0, -1.0)
ob_cube_029.lock_rotations_4d = False
ob_cube_029.empty_display_type = 'ARROWS'
ob_cube_029.color = (0.0, 0.0, 0.0, 1.0)
ob_cube_029.lineart.crease_threshold = 0.0
ob_cube_028.location = (1.998e-05, 0.003714, 2.895e-05)
ob_cube_028.rotation_euler = (1.571, 1.51e-07, 1.571)
ob_cube_028.scale = (1.0, 1.0, -1.0)
ob_cube_028.lock_rotations_4d = False
ob_cube_028.empty_display_type = 'ARROWS'
ob_cube_028.color = (0.0, 0.0, 0.0, 1.0)
ob_cube_028.lineart.crease_threshold = 0.0
ob_cube_027.location = (1.998e-05, 0.003714, 2.895e-05)
ob_cube_027.rotation_euler = (1.571, 1.51e-07, 1.571)
ob_cube_027.scale = (1.0, 1.0, -1.0)
ob_cube_027.lock_rotations_4d = False
ob_cube_027.empty_display_type = 'ARROWS'
ob_cube_027.color = (0.0, 0.0, 0.0, 1.0)
ob_cube_027.lineart.crease_threshold = 0.0
ob_cube_025.location = (1.998e-05, 0.003714, 2.895e-05)
ob_cube_025.rotation_euler = (1.571, 1.51e-07, 1.571)
ob_cube_025.scale = (1.0, 1.0, -1.0)
ob_cube_025.lock_rotations_4d = False
ob_cube_025.empty_display_type = 'ARROWS'
ob_cube_025.color = (0.0, 0.0, 0.0, 1.0)
ob_cube_025.lineart.crease_threshold = 0.0
ob_cube_024.location = (1.998e-05, 0.003714, 2.895e-05)
ob_cube_024.rotation_euler = (1.571, 1.51e-07, 1.571)
ob_cube_024.scale = (1.0, 1.0, -1.0)
ob_cube_024.lock_rotations_4d = False
ob_cube_024.empty_display_type = 'ARROWS'
ob_cube_024.color = (0.0, 0.0, 0.0, 1.0)
ob_cube_024.lineart.crease_threshold = 0.0
ob_cube_022.location = (1.998e-05, 0.003714, 2.895e-05)
ob_cube_022.rotation_euler = (1.571, 1.51e-07, 1.571)
ob_cube_022.scale = (-1.0, 1.0, -1.0)
ob_cube_022.lock_rotations_4d = False
ob_cube_022.empty_display_type = 'ARROWS'
ob_cube_022.color = (0.0, 0.0, 0.0, 1.0)
ob_cube_022.lineart.crease_threshold = 0.0
ob_cube_021.location = (1.998e-05, 0.003714, 2.897e-05)
ob_cube_021.rotation_euler = (1.571, 1.51e-07, 1.571)
ob_cube_021.scale = (1.0, 1.0, -1.0)
ob_cube_021.lock_rotations_4d = False
ob_cube_021.empty_display_type = 'ARROWS'
ob_cube_021.color = (0.0, 0.0, 0.0, 1.0)
ob_cube_021.lineart.crease_threshold = 0.0
ob_cube_020.location = (1.998e-05, 0.003714, 2.897e-05)
ob_cube_020.rotation_euler = (1.571, 1.51e-07, 1.571)
ob_cube_020.lock_rotations_4d = False
ob_cube_020.empty_display_type = 'ARROWS'
ob_cube_020.color = (0.0, 0.0, 0.0, 1.0)
ob_cube_020.lineart.crease_threshold = 0.0
ob_cube_019.location = (1.998e-05, 0.003714, 2.895e-05)
ob_cube_019.rotation_euler = (1.571, 1.51e-07, 1.571)
ob_cube_019.scale = (-1.0, 1.0, 1.0)
ob_cube_019.lock_rotations_4d = False
ob_cube_019.empty_display_type = 'ARROWS'
ob_cube_019.color = (0.0, 0.0, 0.0, 1.0)
ob_cube_019.lineart.crease_threshold = 0.0
ob_cube_018.location = (1.998e-05, 0.003714, 2.895e-05)
ob_cube_018.rotation_euler = (1.571, 1.51e-07, 1.571)
ob_cube_018.lock_rotations_4d = False
ob_cube_018.empty_display_type = 'ARROWS'
ob_cube_018.color = (0.0, 0.0, 0.0, 1.0)
ob_cube_018.lineart.crease_threshold = 0.0
ob_cube_017.location = (1.998e-05, 0.003714, 2.895e-05)
ob_cube_017.rotation_euler = (1.571, 1.51e-07, 1.571)
ob_cube_017.lock_rotations_4d = False
ob_cube_017.empty_display_type = 'ARROWS'
ob_cube_017.color = (0.0, 0.0, 0.0, 1.0)
ob_cube_017.lineart.crease_threshold = 0.0
ob_cube_015.location = (1.998e-05, 0.003714, 2.895e-05)
ob_cube_015.rotation_euler = (1.571, 1.51e-07, 1.571)
ob_cube_015.lock_rotations_4d = False
ob_cube_015.empty_display_type = 'ARROWS'
ob_cube_015.color = (0.0, 0.0, 0.0, 1.0)
ob_cube_015.lineart.crease_threshold = 0.0
ob_cube_014.location = (1.998e-05, 0.003714, 2.895e-05)
ob_cube_014.rotation_euler = (1.571, 1.51e-07, 1.571)
ob_cube_014.lock_rotations_4d = False
ob_cube_014.empty_display_type = 'ARROWS'
ob_cube_014.color = (0.0, 0.0, 0.0, 1.0)
ob_cube_014.lineart.crease_threshold = 0.0
ob_cube_013.location = (1.998e-05, 0.003714, 2.895e-05)
ob_cube_013.rotation_euler = (1.571, 1.51e-07, 1.571)
ob_cube_013.scale = (-1.0, 1.0, 1.0)
ob_cube_013.lock_rotations_4d = False
ob_cube_013.empty_display_type = 'ARROWS'
ob_cube_013.color = (0.0, 0.0, 0.0, 1.0)
ob_cube_013.lineart.crease_threshold = 0.0
ob_cube_012.location = (1.998e-05, 0.003714, 2.895e-05)
ob_cube_012.rotation_euler = (1.571, 1.51e-07, 1.571)
ob_cube_012.scale = (-1.0, 1.0, 1.0)
ob_cube_012.lock_rotations_4d = False
ob_cube_012.empty_display_type = 'ARROWS'
ob_cube_012.color = (0.0, 0.0, 0.0, 1.0)
ob_cube_012.lineart.crease_threshold = 0.0
ob_cube_011.location = (1.998e-05, 0.003714, 2.895e-05)
ob_cube_011.rotation_euler = (1.571, 1.51e-07, 1.571)
ob_cube_011.lock_rotations_4d = False
ob_cube_011.empty_display_type = 'ARROWS'
ob_cube_011.color = (0.0, 0.0, 0.0, 1.0)
ob_cube_011.lineart.crease_threshold = 0.0
ob_cube_010.location = (1.998e-05, 0.003714, 2.895e-05)
ob_cube_010.rotation_euler = (1.571, 1.51e-07, 1.571)
ob_cube_010.lock_rotations_4d = False
ob_cube_010.empty_display_type = 'ARROWS'
ob_cube_010.color = (0.0, 0.0, 0.0, 1.0)
ob_cube_010.lineart.crease_threshold = 0.0
ob_cylinder_005.location = (1.998e-05, 0.003714, 2.895e-05)
ob_cylinder_005.rotation_euler = (1.571, 1.51e-07, 1.571)
ob_cylinder_005.lock_rotations_4d = False
ob_cylinder_005.empty_display_type = 'ARROWS'
ob_cylinder_005.color = (0.0, 0.0, 0.0, 1.0)
ob_cylinder_005.lineart.crease_threshold = 0.0
ob_cylinder_003.location = (1.998e-05, 0.003714, 2.895e-05)
ob_cylinder_003.rotation_euler = (1.571, 1.51e-07, 1.571)
ob_cylinder_003.lock_rotations_4d = False
ob_cylinder_003.empty_display_type = 'ARROWS'
ob_cylinder_003.color = (0.0, 0.0, 0.0, 1.0)
ob_cylinder_003.lineart.crease_threshold = 0.0
ob_cylinder.location = (1.998e-05, 0.003714, 2.895e-05)
ob_cylinder.rotation_euler = (1.571, 1.51e-07, 1.571)
ob_cylinder.scale = (0.1, 0.1, 0.1)
ob_cylinder.lock_rotations_4d = False
ob_cylinder.empty_display_type = 'ARROWS'
ob_cylinder.color = (0.0, 0.0, 0.0, 1.0)
ob_cylinder.lineart.crease_threshold = 0.0
ob_cylinder_004.location = (1.998e-05, 0.003714, 2.895e-05)
ob_cylinder_004.rotation_euler = (1.571, 1.51e-07, 1.571)
ob_cylinder_004.scale = (0.1, 0.1, 0.1)
ob_cylinder_004.lock_rotations_4d = False
ob_cylinder_004.empty_display_type = 'ARROWS'
ob_cylinder_004.color = (0.0, 0.0, 0.0, 1.0)
ob_cylinder_004.lineart.crease_threshold = 0.0
ob_cylinder_002.location = (1.998e-05, 0.003714, 2.895e-05)
ob_cylinder_002.rotation_euler = (1.571, 1.51e-07, 1.571)
ob_cylinder_002.lock_rotations_4d = False
ob_cylinder_002.empty_display_type = 'ARROWS'
ob_cylinder_002.color = (0.0, 0.0, 0.0, 1.0)
ob_cylinder_002.lineart.crease_threshold = 0.0
ob_cylinder_001.location = (1.998e-05, 0.003714, 2.895e-05)
ob_cylinder_001.rotation_euler = (1.571, 1.51e-07, 1.571)
ob_cylinder_001.lock_rotations_4d = False
ob_cylinder_001.empty_display_type = 'ARROWS'
ob_cylinder_001.color = (0.0, 0.0, 0.0, 1.0)
ob_cylinder_001.lineart.crease_threshold = 0.0
ob_plane_002.location = (1.998e-05, 0.003714, 2.895e-05)
ob_plane_002.rotation_euler = (1.49e-08, -1.49e-08, -18.85)
ob_plane_002.lock_rotations_4d = False
ob_plane_002.empty_display_type = 'ARROWS'
ob_plane_002.color = (0.0, 0.0, 0.0, 1.0)
ob_plane_002.lineart.crease_threshold = 0.0
ob_camera.location = (10.0, -10.0, 10.0)
ob_camera.rotation_euler = (1.047, 0.0, 0.7854)
ob_camera.lock_rotations_4d = False
ob_camera.empty_display_type = 'ARROWS'
ob_camera.color = (0.0, 0.0, 0.0, 1.0)
ob_camera.lineart.crease_threshold = 0.0
ob_sphere.location = (-0.02993, 0.1261, 0.07312)
ob_sphere.rotation_euler = (1.571, -0.0, 1.571)
ob_sphere.lock_rotations_4d = False
ob_sphere.empty_display_type = 'ARROWS'
ob_sphere.color = (0.0, 0.0, 0.0, 1.0)
ob_sphere.show_instancer_for_render = False
ob_sphere.instance_type = 'VERTS'
ob_sphere.use_instance_vertices_rotation = True
ob_sphere.lineart.crease_threshold = 0.0
ob_lamp_001.parent = ob_sphere
ob_lamp_001.matrix_parent_inverse = Matrix(((-4.371e-08, 1.0, -2.118e-22, -0.1261), (4.371e-08, 1.911e-15, 1.0, -0.07312), (1.0, 4.371e-08, -4.371e-08, 0.02993), (0.0, 0.0, 0.0, 1.0)))
ob_lamp_001.location = (-0.02993, 0.1261, 0.07312)
ob_lamp_001.rotation_euler = (1.571, -0.0, 1.571)
ob_lamp_001.lock_rotations_4d = False
ob_lamp_001.empty_display_type = 'ARROWS'
ob_lamp_001.color = (0.0, 0.0, 0.0, 1.0)
ob_lamp_001.lineart.crease_threshold = 0.0

# ---- collection membership
col_collection_1.objects.link(ob_cube_005)
col_collection_1.objects.link(ob_cube_004)
col_collection_1.objects.link(ob_cube_003)
col_collection_1.objects.link(ob_cube_002)
col_collection_1.objects.link(ob_cube_001)
col_collection_1.objects.link(ob_cube)
col_collection_1.objects.link(ob_plane_037)
col_collection_1.objects.link(ob_plane_036)
col_collection_1.objects.link(ob_plane_035)
col_collection_1.objects.link(ob_plane_034)
col_collection_1.objects.link(ob_plane_033)
col_collection_1.objects.link(ob_plane_032)
col_collection_1.objects.link(ob_plane_031)
col_collection_1.objects.link(ob_plane_030)
col_collection_1.objects.link(ob_plane_021)
col_collection_1.objects.link(ob_plane_020)
col_collection_1.objects.link(ob_plane_019)
col_collection_1.objects.link(ob_plane_018)
col_collection_1.objects.link(ob_plane_013)
col_collection_1.objects.link(ob_plane_012)
col_collection_1.objects.link(ob_plane_010)
col_collection_1.objects.link(ob_plane_009)
col_collection_1.objects.link(ob_plane_008)
col_collection_1.objects.link(ob_cube_032)
col_collection_1.objects.link(ob_cube_031)
col_collection_1.objects.link(ob_cube_030)
col_collection_1.objects.link(ob_cube_029)
col_collection_1.objects.link(ob_cube_028)
col_collection_1.objects.link(ob_cube_027)
col_collection_1.objects.link(ob_cube_025)
col_collection_1.objects.link(ob_cube_024)
col_collection_1.objects.link(ob_cube_022)
col_collection_1.objects.link(ob_cube_021)
col_collection_1.objects.link(ob_cube_020)
col_collection_1.objects.link(ob_cube_019)
col_collection_1.objects.link(ob_cube_018)
col_collection_1.objects.link(ob_cube_017)
col_collection_1.objects.link(ob_cube_015)
col_collection_1.objects.link(ob_cube_014)
col_collection_1.objects.link(ob_cube_013)
col_collection_1.objects.link(ob_cube_012)
col_collection_1.objects.link(ob_cube_011)
col_collection_1.objects.link(ob_cube_010)
col_collection_1.objects.link(ob_cylinder_005)
col_collection_1.objects.link(ob_cylinder_003)
col_collection_1.objects.link(ob_cylinder)
col_collection_1.objects.link(ob_cylinder_004)
col_collection_1.objects.link(ob_cylinder_002)
col_collection_1.objects.link(ob_cylinder_001)
col_collection_1.objects.link(ob_plane_002)
col_collection_2.objects.link(ob_camera)
col_collection_3.objects.link(ob_sphere)
col_collection_3.objects.link(ob_lamp_001)

# ---- scene / render settings (as saved in the file)
scene.camera = ob_camera
scene.frame_start = 1; scene.frame_end = 250; scene.frame_set(1)
scene.render.engine = 'BLENDER_EEVEE_NEXT'
scene.render.image_settings.color_mode = 'RGB'
scene.render.image_settings.compression = 90
scene.render.resolution_x = 128
scene.render.resolution_y = 128
scene.render.pixel_aspect_x = 100.0
scene.render.pixel_aspect_y = 100.0
scene.render.fps = 25
scene.render.dither_intensity = 0.0
scene.render.use_compositing = False
scene.render.use_sequencer = False
scene.render.bake_bias = 0.0
scene.render.use_stamp_time = False
scene.render.use_stamp_date = False
scene.render.use_stamp_frame = False
scene.render.use_stamp_camera = False
scene.render.use_stamp_scene = False
scene.render.use_stamp_filename = False
scene.render.use_stamp_render_time = False
scene.render.stamp_font_size = 0
scene.cycles.use_denoising = False
scene.cycles.samples = 10
scene.cycles.sampling_pattern = 'TABULATED_SOBOL'
scene.cycles.light_sampling_threshold = 0.0
scene.cycles.use_adaptive_sampling = False
scene.cycles.use_light_tree = False
scene.cycles.blur_glossy = 0.0
scene.cycles.volume_bounces = 1
scene.cycles.pixel_filter_type = 'GAUSSIAN'
scene.cycles.sample_clamp_indirect = 0.0
scene.view_settings.view_transform = 'Raw'
bpy.context.view_layer.update()
